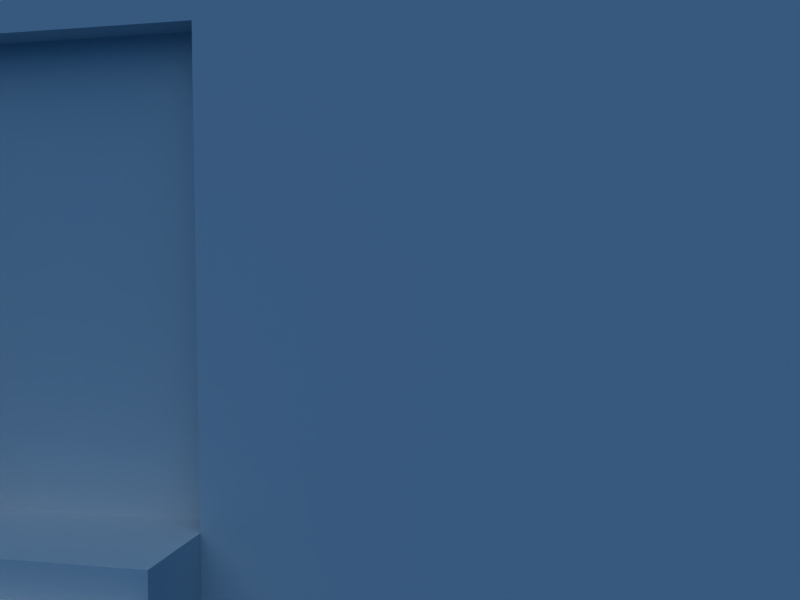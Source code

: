 # Source: casarao_ruina.blend  (saved by Blender 2.63.0; exported with 4.5.12 LTS)
import bpy
from mathutils import Matrix  # noqa: F401  (used for matrix-valued properties, if any)

bpy.ops.wm.read_factory_settings(use_empty=True)
scene = bpy.context.scene
scene.name = 'Scene'

# ---- collections
col_collection_1 = bpy.data.collections.new('Collection 1'); scene.collection.children.link(col_collection_1)

# ---- materials (node trees are filled in below, after node groups)
mat_material = bpy.data.materials.new('Material')
mat_material.alpha_threshold = 0.0
mat_material.roughness = 0.5
mat_material.line_color = (0.0, 0.0, 0.0, 1.0)

# ---- material node trees

# ---- world
world_world = bpy.data.worlds.new('World'); scene.world = world_world
world_world.color = (0.05656, 0.2208, 0.4)
world_world.use_sun_shadow = False
world_world.sun_shadow_jitter_overblur = 0.0
world_world.cycles.sampling_method = 'MANUAL'
world_world.cycles.sample_map_resolution = 256

# ---- cameras
cam_camera = bpy.data.cameras.new('Camera')
cam_camera.passepartout_alpha = 0.2
cam_camera.clip_end = 100.0
cam_camera.lens = 35.0
cam_camera.sensor_width = 32.0
cam_camera.sensor_height = 18.0
cam_camera.ortho_scale = 7.314
cam_camera.show_passepartout = False
cam_camera.show_safe_areas = True
cam_camera.dof.focus_distance = 0.0
cam_camera.dof.aperture_fstop = 128.0

# ---- lights
light_spot = bpy.data.lights.new('Spot', 'SUN')
light_spot.transmission_factor = 0.0
light_spot.cutoff_distance = 30.0
light_spot.angle = 1.571
light_spot.energy = 1.0
light_spot.shadow_buffer_clip_start = 1.001
light_spot.shadow_soft_size = 1.0
light_spot.shadow_cascade_max_distance = 1000.0
light_spot.cycles.use_multiple_importance_sampling = False

# ---- meshes
me_cube = bpy.data.meshes.new('Cube')
me_cube.from_pydata([(0.9202, -1.0, 1.48), (0.9202, 1.0, 1.48), (0.9202, -1.0, -0.52), (0.9202, 1.0, -0.52), (-0.9202, 1.0, 1.48), (-0.9202, -1.0, 1.48), (-0.9202, 1.0, -0.52), (-0.9202, 0.8728, -0.52), (-0.9202, 0.8728, 1.48), (0.9202, 0.8728, 1.48), (-0.9202, -0.8728, 1.48), (0.9202, -0.8728, 1.48), (-1.0, -0.8728, 1.48), (-1.0, -0.8728, -0.52), (-1.0, 0.8728, 1.48), (-1.0, 0.8728, -0.52), (-1.0, -1.0, -0.52), (-1.0, 1.0, -0.52), (-1.0, -1.0, 1.48), (-1.0, 1.0, 1.48), (1.0, -0.8728, 1.48), (1.0, -0.8728, -0.52), (1.0, 0.8728, 1.48), (1.0, 0.8728, -0.52), (1.0, 1.0, -0.52), (1.0, -1.0, -0.52), (1.0, 1.0, 1.48), (1.0, -1.0, 1.48), (0.3067, -1.0, 1.48), (0.2156, -1.0, 1.48), (0.3067, -1.0, -0.52), (0.2156, -0.8728, 1.48), (0.3067, -0.8728, 1.48), (0.3067, -2.545, -0.52), (0.2156, -2.545, 1.48), (0.3067, -2.545, 1.48), (0.3067, -2.672, 1.48), (0.2156, -2.672, 1.48), (0.3067, -2.672, -0.52), (0.2156, -2.672, -0.52), (-0.9202, -2.672, -0.52), (-0.9202, -2.672, 1.48), (-0.9202, -2.544, 1.48), (-1.0, -2.544, 1.48), (-1.0, -2.544, -0.52), (-1.0, -2.672, -0.52), (-1.0, -2.672, 1.48), (0.3067, 1.0, 1.48), (0.2162, 1.0, 1.48), (0.3067, 1.0, -0.52), (0.2162, 1.0, -0.52), (0.2168, 0.8728, -0.52), (0.3067, 0.8728, -0.52), (0.2168, 0.8728, 1.48), (0.3067, 0.8728, 1.48), (0.3067, 0.8728, -1.0), (0.2168, 0.8728, -1.0), (0.2162, 1.0, -1.0), (0.3067, 1.0, -1.0), (-1.0, -2.672, -1.0), (-1.0, -2.544, -1.0), (-0.9202, -2.544, -1.0), (-0.9202, -2.672, -1.0), (0.2156, -2.672, -1.0), (0.3067, -2.672, -1.0), (0.3067, -2.545, -1.0), (0.2156, -2.545, -1.0), (0.3067, -0.8728, -1.0), (0.2156, -0.8728, -1.0), (0.2156, -1.0, -1.0), (0.3067, -1.0, -1.0), (1.0, -1.0, -1.0), (1.0, 1.0, -1.0), (1.0, 0.8728, -1.0), (1.0, -0.8728, -1.0), (-1.0, 1.0, -1.0), (-1.0, -1.0, -1.0), (-1.0, 0.8728, -1.0), (-1.0, -0.8728, -1.0), (0.9202, -0.8728, -1.0), (-0.9202, -0.8728, -1.0), (0.9202, 0.8728, -1.0), (-0.9202, 0.8728, -1.0), (-0.9202, -1.0, -1.0), (-0.9202, 1.0, -1.0), (0.9202, 1.0, -1.0), (0.9202, -1.0, -1.0), (-1.0, -0.2357, 1.48), (-1.0, 0.2357, 1.48), (-1.0, -0.2357, -0.52), (-1.0, 0.2357, -0.52), (-1.0, 0.2357, -1.0), (-1.0, -0.2357, -1.0), (-1.104, -0.2357, -1.0), (-1.104, 0.2357, -1.0), (-1.104, 0.2357, -0.52), (-1.104, -0.2357, -0.52), (-1.104, 0.2357, -0.6341), (-1.104, -0.2357, -0.6341), (-1.144, -0.2357, -0.6341), (-1.144, 0.2357, -0.6341), (-1.144, 0.2357, -1.0), (-1.144, -0.2357, -1.0), (-1.144, -0.2357, -0.7415), (-1.144, 0.2357, -0.7415), (-1.184, 0.2357, -0.7415), (-1.184, -0.2357, -0.7415), (-1.184, -0.2357, -1.0), (-1.184, 0.2357, -1.0), (-1.184, 0.2357, -0.8455), (-1.184, -0.2357, -0.8455), (-1.223, -0.2357, -0.8455), (-1.223, 0.2357, -0.8455), (-1.223, 0.2357, -1.0), (-1.223, -0.2357, -1.0), (-1.223, -0.2357, -0.9228), (-1.223, 0.2357, -0.9228), (-1.263, 0.2357, -0.9228), (-1.263, -0.2357, -0.9228), (-1.263, -0.2357, -1.0), (-1.263, 0.2357, -1.0), (-1.0, -0.2357, 1.041), (-1.0, 0.2357, 1.041), (-0.9601, 0.2357, 1.041), (-0.9601, -0.2357, 1.041), (-0.9601, 0.2357, -0.52), (-0.9601, -0.2357, -0.52), (-1.0, -1.515, 1.48), (-1.0, -2.03, 1.48), (-1.0, -1.515, -0.52), (-1.0, -2.03, -0.52), (-0.9202, -1.515, 1.48), (-0.9202, -2.03, 1.48), (-1.0, -1.515, 1.138), (-1.0, -2.03, 1.138), (-0.9202, -1.515, 1.138), (-0.9202, -2.03, 1.138), (-1.0, -1.515, -0.161), (-1.0, -2.03, -0.161), (-0.9202, -1.515, -0.161), (-0.9202, -2.03, -0.161), (-0.9202, 2.03, -0.161), (-0.9202, 1.515, -0.161), (-1.0, 2.03, -0.161), (-1.0, 1.515, -0.161), (-0.9202, 2.03, 1.138), (-0.9202, 1.515, 1.138), (-1.0, 2.03, 1.138), (-1.0, 1.515, 1.138), (-0.9202, 2.03, -0.52), (-0.9202, 1.515, -0.52), (-0.9202, 2.03, 1.814), (-0.9202, 1.515, 1.48), (-1.0, 2.03, -0.52), (-1.0, 1.515, -0.52), (-1.0, 2.03, 1.814), (-1.0, 1.515, 1.48), (0.2156, 2.545, -1.0), (0.3067, 2.545, -1.0), (0.3067, 2.672, -1.0), (0.2156, 2.672, -1.0), (-0.9202, 2.672, -1.0), (-0.9202, 2.545, -1.0), (-1.0, 2.545, -1.0), (-1.0, 2.672, -1.0), (-1.0, 2.672, 1.48), (-1.0, 2.672, -0.52), (-1.0, 2.545, -0.52), (-1.0, 2.545, 1.338), (-0.9202, 2.545, -0.52), (-0.9202, 2.545, 1.338), (-0.9202, 2.672, 1.48), (-0.9202, 2.672, -0.52), (0.2156, 2.672, -0.52), (0.3067, 2.672, -0.52), (0.2156, 2.672, 1.48), (0.3067, 2.672, 1.48), (0.3067, 2.545, 1.48), (0.2156, 2.545, 1.48), (0.3067, 2.545, -0.52), (0.2156, 2.545, -0.52), (-0.9202, 0.2451, -0.52), (-0.9202, -0.2451, -0.52), (-0.9202, 0.2451, 1.48), (-0.9202, -0.2451, 1.48), (0.3067, 1.172, -0.52), (0.3067, 1.343, -0.52), (0.3067, 1.515, -0.52), (0.3067, 1.687, -0.52), (0.3067, 1.858, -0.52), (0.3067, 2.03, -0.52), (0.3067, 2.202, -0.52), (0.3067, 2.373, -0.52), (0.3067, 1.172, 1.128), (0.2816, 1.358, 1.409), (0.3067, 1.515, 1.48), (0.3067, 1.687, 1.799), (0.3067, 1.858, 2.013), (0.3067, 2.03, 1.37), (0.3067, 2.202, 1.228), (0.3067, 2.373, 1.268), (0.2161, 1.172, 1.128), (0.1909, 1.358, 1.409), (0.216, 1.515, 1.48), (0.2159, 1.687, 1.799), (0.2158, 1.858, 2.013), (0.2158, 2.03, 1.37), (0.2157, 2.202, 1.228), (0.2156, 2.373, 1.268), (0.2161, 1.172, -0.52), (0.2161, 1.343, -0.52), (0.216, 1.515, -0.52), (0.2159, 1.687, -0.52), (0.2158, 1.858, -0.52), (0.2158, 2.03, -0.52), (0.2157, 2.202, -0.52), (0.2156, 2.373, -0.52), (-0.794, 2.545, 0.313), (-0.6678, 2.545, -0.1737), (-0.5416, 2.545, 0.1085), (-0.4154, 2.545, 0.7082), (-0.2892, 2.545, 0.5818), (-0.163, 2.545, 0.1742), (-0.03684, 2.545, 0.4015), (0.08936, 2.545, 0.9276), (-0.794, 2.545, -0.52), (-0.6678, 2.545, -0.52), (-0.5416, 2.545, -0.52), (-0.4154, 2.545, -0.52), (-0.2892, 2.545, -0.52), (-0.163, 2.545, -0.52), (-0.03684, 2.545, -0.52), (0.08936, 2.545, -0.52), (-0.794, 2.672, 0.313), (-0.6678, 2.672, -0.1737), (-0.5416, 2.672, 0.1085), (-0.4154, 2.672, 0.7082), (-0.2892, 2.672, 0.5818), (-0.163, 2.672, 0.1742), (-0.03684, 2.672, 0.4015), (0.08936, 2.672, 0.9276), (-0.794, 2.672, -0.52), (-0.6678, 2.672, -0.52), (-0.5416, 2.672, -0.52), (-0.4154, 2.672, -0.52), (-0.2892, 2.672, -0.52), (-0.163, 2.672, -0.52), (-0.03684, 2.672, -0.52), (0.08936, 2.672, -0.52), (-0.9202, 2.201, 1.679), (-0.9202, 2.373, 1.649), (-1.0, 2.201, 1.679), (-1.0, 2.373, 1.649), (-0.9202, 1.858, 1.374), (-0.9202, 1.687, 1.647), (-1.0, 1.858, 1.374), (-1.0, 1.687, 1.647), (-1.0, 1.172, 1.707), (-1.0, 1.343, 1.888), (-0.9202, 1.172, 1.707), (-0.9202, 1.343, 1.888), (0.3067, 0.8728, 1.869), (0.2168, 0.8728, 2.093), (0.2162, 1.0, 2.093), (0.3067, 1.0, 1.869), (1.0, -1.0, 1.889), (1.0, 1.0, 1.732), (1.0, 0.8728, 1.732), (1.0, -0.8728, 1.889), (0.9202, -0.8728, 1.889), (0.9202, 0.8728, 1.732), (0.9202, 1.0, 1.732), (0.9202, -1.0, 1.889), (0.05441, 0.8728, 2.076), (-0.108, 0.8728, 1.794), (-0.2705, 0.8728, 2.003), (-0.4329, 0.8728, 2.05), (-0.5953, 0.8728, 2.23), (-0.7578, 0.8728, 2.04), (0.05386, 1.0, 2.076), (-0.1085, 1.0, 1.794), (-0.2708, 1.0, 2.003), (-0.4332, 1.0, 2.05), (-0.5955, 1.0, 2.23), (-0.7579, 1.0, 2.04), (0.8326, 1.0, 1.48), (0.7449, 1.0, 1.48), (0.6573, 1.0, 1.48), (0.5697, 1.0, 1.48), (0.482, 1.0, 1.48), (0.3944, 1.0, 1.48), (0.8326, 0.8728, 1.48), (0.7449, 0.8728, 1.48), (0.6573, 0.8728, 1.48), (0.5697, 0.8728, 1.48), (0.482, 0.8728, 1.48), (0.3944, 0.8728, 1.48), (0.3944, 0.8728, 1.922), (0.482, 0.8728, 1.805), (0.5697, 0.8728, 1.732), (0.6573, 0.8728, 1.808), (0.7449, 0.8728, 1.618), (0.8326, 0.8728, 1.643), (0.3944, 1.0, 1.922), (0.482, 1.0, 1.805), (0.5697, 1.0, 1.732), (0.6573, 1.0, 1.808), (0.7449, 1.0, 1.618), (0.8326, 1.0, 1.643), (0.3067, -0.8728, 2.23), (0.3067, -1.0, 2.23), (0.8326, -1.0, 1.48), (0.7449, -1.0, 1.48), (0.6573, -1.0, 1.48), (0.5697, -1.0, 1.48), (0.482, -1.0, 1.48), (0.3944, -1.0, 1.48), (0.8326, -0.8728, 1.48), (0.7449, -0.8728, 1.48), (0.6573, -0.8728, 1.48), (0.5697, -0.8728, 1.48), (0.482, -0.8728, 1.48), (0.3944, -0.8728, 1.48), (0.8326, -1.0, 1.732), (0.7449, -1.0, 1.914), (0.6573, -1.0, 1.884), (0.5697, -1.0, 1.65), (0.482, -1.0, 1.876), (0.3944, -1.0, 1.967), (0.8326, -0.8728, 1.732), (0.7449, -0.8728, 1.914), (0.6573, -0.8728, 1.884), (0.5697, -0.8728, 1.65), (0.482, -0.8728, 1.876), (0.3944, -0.8728, 1.967), (1.0, -0.6788, 1.48), (1.0, -0.4849, 1.48), (1.0, -0.2909, 1.48), (1.0, -0.09697, 1.48), (1.0, 0.09697, 1.48), (1.0, 0.2909, 1.48), (1.0, 0.4849, 1.48), (1.0, 0.6788, 1.48), (0.9202, 0.6788, 1.48), (0.9202, 0.4849, 1.48), (0.9202, 0.2909, 1.48), (0.9202, 0.09697, 1.48), (0.9202, -0.09697, 1.48), (0.9202, -0.2909, 1.48), (0.9202, -0.4849, 1.48), (0.9202, -0.6788, 1.48), (0.9202, -0.6788, 1.904), (0.9202, -0.4849, 1.927), (0.9202, -0.2909, 2.032), (0.9202, -0.09697, 1.906), (0.9202, 0.09697, 1.937), (0.9202, 0.2909, 2.052), (0.9202, 0.4849, 1.864), (0.9202, 0.6788, 1.611), (1.0, 0.6788, 1.611), (1.0, 0.4849, 1.864), (1.0, 0.2909, 2.052), (1.0, 0.09697, 1.937), (1.0, -0.09697, 1.906), (1.0, -0.2909, 2.032), (1.0, -0.4849, 1.927), (1.0, -0.6788, 1.904), (0.2156, -0.8728, 2.23), (0.2156, -1.0, 2.23), (0.2156, -2.672, 1.818), (0.3067, -2.672, 1.732), (0.3067, -2.545, 1.732), (0.2156, -2.545, 1.818), (-1.0, -2.672, 2.264), (-1.0, -2.544, 2.264), (-0.9202, -2.544, 2.264), (-0.9202, -2.672, 2.264), (-0.9202, -0.2451, 1.946), (-0.9202, 0.2451, 1.656), (-0.9202, -2.03, 1.886), (-0.9202, -1.515, 1.831), (-1.0, -2.03, 1.886), (-1.0, -1.515, 1.831), (-1.0, 0.2357, 1.656), (-1.0, -0.2357, 1.946), (-1.0, -1.0, 1.912), (-1.0, 0.8728, 1.732), (-1.0, -0.8728, 1.912), (-0.9202, -0.8728, 1.912), (-0.9202, 0.8728, 1.732), (-0.9202, -1.0, 1.912), (-0.758, -1.0, 1.48), (-0.5957, -1.0, 1.48), (-0.4887, -1.0, 1.48), (-0.2159, -1.0, 1.48), (-0.1089, -1.0, 1.48), (0.05331, -1.0, 1.48), (-0.758, -0.8728, 1.48), (-0.5957, -0.8728, 1.48), (-0.4887, -0.8728, 1.48), (-0.2159, -0.8728, 1.48), (-0.1089, -0.8728, 1.48), (0.05331, -0.8728, 1.48), (0.05331, -1.0, 2.037), (-0.1089, -1.0, 2.597), (-0.2159, -1.0, 2.446), (-0.4887, -1.0, 2.446), (-0.5957, -1.0, 2.287), (-0.758, -1.0, 2.27), (0.05331, -0.8728, 2.037), (-0.1089, -0.8728, 2.597), (-0.2159, -0.8728, 2.446), (-0.4887, -0.8728, 2.446), (-0.5957, -0.8728, 2.287), (-0.758, -0.8728, 2.27), (0.3067, -1.172, 1.48), (0.3067, -1.343, 1.48), (0.3067, -1.515, 1.48), (0.3067, -1.687, 1.48), (0.3067, -1.858, 1.48), (0.3067, -2.03, 1.48), (0.3067, -2.201, 1.48), (0.3067, -2.373, 1.48), (0.3067, -1.172, 2.073), (0.3067, -1.343, 2.232), (0.3067, -1.515, 2.042), (0.3067, -1.687, 1.954), (0.3067, -1.858, 1.987), (0.3067, -2.03, 1.929), (0.3067, -2.201, 2.021), (0.3067, -2.373, 1.967), (0.2156, -1.172, 2.073), (0.2156, -1.343, 2.232), (0.2156, -1.515, 2.042), (0.2156, -1.687, 1.954), (0.2156, -1.858, 1.987), (0.2156, -2.03, 1.929), (0.2156, -2.201, 2.021), (0.2156, -2.373, 1.967), (0.08936, -2.672, 1.48), (-0.03684, -2.672, 1.48), (-0.163, -2.672, 1.48), (-0.2892, -2.672, 1.48), (-0.4154, -2.672, 1.48), (-0.5416, -2.672, 1.48), (-0.6678, -2.672, 1.48), (-0.794, -2.672, 1.48), (0.08936, -2.545, 1.48), (-0.03684, -2.545, 1.48), (-0.163, -2.545, 1.48), (-0.2892, -2.545, 1.48), (-0.4154, -2.545, 1.48), (-0.5416, -2.545, 1.48), (-0.6678, -2.545, 1.48), (-0.794, -2.544, 1.48), (0.08936, -2.672, 1.659), (-0.03684, -2.672, 1.964), (-0.163, -2.672, 2.104), (-0.2892, -2.672, 1.933), (-0.4154, -2.672, 1.998), (-0.5416, -2.672, 1.927), (-0.6678, -2.672, 2.12), (-0.794, -2.672, 2.317), (0.08936, -2.545, 1.659), (-0.03684, -2.545, 1.964), (-0.163, -2.545, 2.104), (-0.2892, -2.545, 1.933), (-0.4154, -2.545, 1.998), (-0.5416, -2.545, 1.927), (-0.6678, -2.545, 2.12), (-0.794, -2.544, 2.317), (-0.9202, -0.0817, 1.904), (-0.9202, 0.0817, 1.987), (-1.0, 0.07856, 1.987), (-1.0, -0.07856, 1.904), (-0.9202, 0.4543, 1.877), (-0.9202, 0.6635, 1.953), (-1.0, 0.448, 1.877), (-1.0, 0.6604, 1.953), (-0.9202, -0.4543, 2.116), (-0.9202, -0.6635, 2.041), (-1.0, -0.448, 2.116), (-1.0, -0.6604, 2.041), (-0.9202, -1.386, 2.016), (-0.9202, -1.257, 1.939), (-0.9202, -1.129, 2.024), (-1.0, -1.386, 2.016), (-1.0, -1.257, 1.939), (-1.0, -1.129, 2.024), (-0.9202, -1.858, 1.951), (-0.9202, -1.686, 1.82), (-1.0, -1.858, 1.951), (-1.0, -1.686, 1.82), (-1.0, -2.373, 2.0), (-1.0, -2.201, 1.916), (-0.9202, -2.373, 2.0), (-0.9202, -2.201, 1.916), (-0.9761, 2.03, 1.138), (-0.9761, 1.515, 1.138), (-0.9761, 1.515, -0.161), (-0.9761, 2.03, -0.161), (-0.9761, -1.515, -0.161), (-0.9761, -2.03, -0.161), (-0.9761, -2.03, 1.138), (-0.9761, -1.515, 1.138)], [], [(7, 8, 14, 15), (19, 17, 15, 14), (18, 12, 13, 16), (3, 1, 26, 24), (27, 0, 2, 25), (24, 26, 22, 23), (25, 21, 20, 27), (35, 36, 38, 33), (37, 39, 38, 36), (44, 45, 46, 43), (41, 46, 45, 40), (54, 52, 51, 53), (50, 6, 4, 48), (6, 50, 57, 84), (49, 3, 85, 58), (45, 59, 62, 40), (44, 60, 59, 45), (40, 62, 63, 39), (38, 64, 65, 33), (39, 63, 64, 38), (33, 65, 70, 30), (30, 70, 86, 2), (21, 74, 73, 23), (24, 23, 73, 72), (3, 24, 72, 85), (25, 71, 74, 21), (2, 86, 71, 25), (15, 17, 75, 77), (13, 78, 76, 16), (83, 76, 78, 80), (84, 82, 77, 75), (79, 74, 71, 86), (81, 85, 72, 73), (74, 79, 81, 73), (83, 80, 68, 69), (69, 68, 67, 70), (70, 67, 79, 86), (70, 65, 66, 69), (65, 64, 63, 66), (63, 62, 61, 66), (83, 61, 60, 76), (61, 62, 59, 60), (69, 66, 61, 83), (84, 57, 56, 82), (57, 58, 55, 56), (58, 85, 81, 55), (56, 55, 67, 68), (80, 82, 56, 68), (79, 67, 55, 81), (13, 89, 92, 78), (90, 15, 77, 91), (92, 91, 82, 80), (78, 92, 80), (91, 77, 82), (91, 92, 93, 94), (89, 90, 95, 96), (97, 95, 90), (96, 98, 89), (95, 97, 98, 96), (98, 97, 100, 99), (94, 93, 102, 101), (100, 104, 103, 99), (103, 104, 105, 106), (101, 102, 107, 108), (108, 109, 101), (109, 105, 104), (106, 110, 103), (110, 107, 102), (105, 109, 110, 106), (110, 109, 112, 111), (108, 107, 114, 113), (115, 114, 107), (113, 116, 108), (112, 116, 115, 111), (115, 116, 117, 118), (116, 113, 120, 117), (114, 115, 118, 119), (113, 114, 119, 120), (117, 120, 119, 118), (87, 121, 12), (88, 122, 121, 87), (122, 88, 14), (121, 122, 123, 124), (122, 90, 125, 123), (89, 121, 124, 126), (90, 89, 126, 125), (123, 125, 126, 124), (129, 76, 60, 130), (127, 18, 133), (128, 127, 133, 134), (134, 43, 128), (138, 137, 129, 130), (140, 136, 135, 139), (141, 149, 169), (141, 145, 146, 142), (149, 141, 142, 150), (150, 142, 6), (143, 153, 154, 144), (154, 153, 163, 75), (162, 163, 164, 161), (84, 75, 163, 162), (160, 157, 162, 161), (158, 157, 160, 159), (58, 57, 157, 158), (173, 174, 159, 160), (174, 179, 158, 159), (167, 166, 164, 163), (166, 172, 161, 164), (171, 172, 166, 165), (167, 168, 165, 166), (168, 170, 171, 165), (169, 172, 171, 170), (175, 176, 174, 173), (177, 179, 174, 176), (178, 177, 176, 175), (183, 181, 182, 184), (8, 183, 31, 53), (31, 32, 54, 53), (6, 84, 162, 150), (149, 150, 162, 169), (189, 188, 58, 158), (179, 192, 158), (190, 189, 158), (47, 193, 201, 48), (193, 194, 202, 201), (194, 195, 203, 202), (195, 196, 204, 203), (196, 197, 205, 204), (197, 198, 206, 205), (198, 199, 207, 206), (199, 200, 208, 207), (200, 177, 178, 208), (48, 201, 209, 50), (201, 202, 210, 209), (202, 203, 211, 210), (203, 204, 212, 211), (204, 205, 213, 212), (205, 206, 214, 213), (206, 207, 215, 214), (207, 208, 216, 215), (208, 178, 180, 216), (49, 185, 193, 47), (185, 186, 194, 193), (186, 187, 195, 194), (187, 188, 196, 195), (188, 189, 197, 196), (189, 190, 198, 197), (190, 191, 199, 198), (191, 192, 200, 199), (192, 179, 177, 200), (212, 213, 157, 57), (216, 180, 157), (213, 214, 157), (244, 245, 160, 161), (178, 224, 232, 180), (224, 223, 231, 232), (223, 222, 230, 231), (222, 221, 229, 230), (221, 220, 228, 229), (220, 219, 227, 228), (219, 218, 226, 227), (218, 217, 225, 226), (217, 170, 169, 225), (175, 240, 224, 178), (240, 239, 223, 224), (239, 238, 222, 223), (238, 237, 221, 222), (237, 236, 220, 221), (236, 235, 219, 220), (235, 234, 218, 219), (234, 233, 217, 218), (233, 171, 170, 217), (173, 248, 240, 175), (248, 247, 239, 240), (247, 246, 238, 239), (246, 245, 237, 238), (245, 244, 236, 237), (244, 243, 235, 236), (243, 242, 234, 235), (242, 241, 233, 234), (241, 172, 171, 233), (229, 228, 162, 157), (151, 249, 251, 155), (249, 250, 252, 251), (250, 170, 168, 252), (253, 254, 146, 145), (254, 152, 146), (256, 255, 147, 148), (156, 256, 148), (152, 254, 256, 156), (254, 253, 255, 256), (253, 151, 155, 255), (259, 4, 146), (19, 257, 148), (4, 259, 257, 19), (259, 260, 258, 257), (260, 152, 156, 258), (53, 54, 261, 262), (47, 48, 263, 264), (26, 1, 271, 266), (22, 26, 266, 267), (272, 0, 27, 265), (20, 268, 265, 27), (0, 11, 269, 272), (272, 265, 268, 269), (271, 270, 267, 266), (264, 263, 262, 261), (263, 279, 273, 262), (279, 280, 274, 273), (280, 281, 275, 274), (281, 282, 276, 275), (282, 283, 277, 276), (283, 284, 278, 277), (284, 4, 8, 278), (4, 282, 281), (4, 281, 280, 48), (8, 274, 275, 276), (53, 262, 273, 274), (8, 53, 274), (288, 287, 3, 49), (289, 288, 49), (287, 286, 3), (54, 296, 297, 261), (296, 295, 298, 297), (295, 294, 299, 298), (294, 293, 300, 299), (293, 292, 301, 300), (292, 291, 302, 301), (291, 9, 270, 302), (1, 285, 308, 271), (285, 286, 307, 308), (286, 287, 306, 307), (287, 288, 305, 306), (288, 289, 304, 305), (289, 290, 303, 304), (290, 47, 264, 303), (271, 308, 302, 270), (308, 307, 301, 302), (307, 306, 300, 301), (306, 305, 299, 300), (305, 304, 298, 299), (304, 303, 297, 298), (303, 264, 261, 297), (28, 310, 309, 32), (314, 30, 2, 313), (315, 30, 314), (313, 2, 312), (319, 293, 294, 320), (32, 309, 334, 322), (322, 334, 333, 321), (321, 333, 332, 320), (320, 332, 331, 319), (319, 331, 330, 318), (318, 330, 329, 317), (317, 329, 269, 11), (0, 272, 323, 311), (311, 323, 324, 312), (312, 324, 325, 313), (313, 325, 326, 314), (314, 326, 327, 315), (315, 327, 328, 316), (316, 328, 310, 28), (272, 269, 329, 323), (323, 329, 330, 324), (324, 330, 331, 325), (325, 331, 332, 326), (326, 332, 333, 327), (327, 333, 334, 328), (328, 334, 309, 310), (90, 91, 94, 97), (89, 98, 93, 92), (93, 103, 110, 102), (94, 101, 109, 104), (93, 98, 99, 103), (94, 104, 100, 97), (107, 110, 111, 115), (108, 116, 112, 109), (12, 121, 89, 13), (14, 15, 90, 122), (76, 129, 137, 16), (60, 44, 138, 130), (18, 16, 137, 133), (43, 134, 138, 44), (141, 169, 170, 145), (143, 147, 168, 167), (249, 151, 253, 145), (251, 147, 255, 155), (143, 167, 163, 153), (144, 154, 75, 17), (144, 17, 19, 148), (142, 146, 4, 6), (49, 58, 186, 185), (192, 191, 190, 158), (186, 58, 188, 187), (50, 209, 210, 57), (216, 157, 214, 215), (210, 211, 212, 57), (172, 241, 242, 161), (173, 160, 247, 248), (242, 243, 244, 161), (180, 232, 231, 157), (169, 162, 226, 225), (226, 162, 228, 227), (170, 250, 249, 145), (251, 252, 168, 147), (152, 260, 259, 146), (257, 258, 156, 148), (278, 8, 276, 277), (263, 48, 280, 279), (284, 283, 282, 4), (47, 290, 289, 49), (1, 3, 286, 285), (292, 293, 317, 11), (295, 32, 322, 294), (54, 32, 295, 296), (28, 30, 315, 316), (0, 311, 312, 2), (317, 293, 319, 318), (338, 21, 23, 339), (11, 269, 351, 350), (350, 351, 352, 349), (349, 352, 353, 348), (348, 353, 354, 347), (347, 354, 355, 346), (346, 355, 356, 345), (345, 356, 357, 344), (344, 357, 358, 343), (343, 358, 270, 9), (22, 267, 359, 342), (342, 359, 360, 341), (341, 360, 361, 340), (340, 361, 362, 339), (339, 362, 363, 338), (338, 363, 364, 337), (337, 364, 365, 336), (336, 365, 366, 335), (335, 366, 268, 20), (267, 270, 358, 359), (359, 358, 357, 360), (360, 357, 356, 361), (361, 356, 355, 362), (362, 355, 354, 363), (363, 354, 353, 364), (364, 353, 352, 365), (365, 352, 351, 366), (366, 351, 269, 268), (344, 291, 345), (345, 291, 346), (346, 291, 347), (347, 291, 348), (348, 291, 349), (349, 291, 350), (29, 368, 367, 31), (31, 367, 309, 32), (28, 310, 368, 29), (310, 309, 367, 368), (37, 369, 372, 34), (36, 370, 369, 37), (35, 371, 370, 36), (372, 369, 370, 371), (41, 376, 373, 46), (43, 374, 375, 42), (46, 373, 374, 43), (374, 373, 376, 375), (18, 385, 387, 12), (388, 387, 385, 390), (389, 4, 19, 386), (400, 183, 184, 399), (31, 183, 402), (399, 184, 398), (394, 393, 131, 132), (391, 5, 131), (395, 394, 132), (10, 388, 414, 397), (397, 414, 413, 398), (398, 413, 412, 399), (400, 411, 410, 401), (401, 410, 409, 402), (402, 409, 367, 31), (29, 368, 403, 396), (396, 403, 404, 395), (395, 404, 405, 394), (393, 406, 407, 392), (392, 407, 408, 391), (391, 408, 390, 5), (368, 367, 409, 403), (403, 409, 410, 404), (404, 410, 411, 405), (406, 412, 413, 407), (407, 413, 414, 408), (408, 414, 388, 390), (393, 399, 412, 406), (394, 405, 411, 400), (393, 394, 400, 399), (419, 33, 30, 418), (415, 30, 28), (418, 30, 417), (434, 29, 34, 435), (368, 29, 431), (438, 34, 372), (433, 29, 434), (435, 34, 436), (28, 310, 423, 415), (415, 423, 424, 416), (416, 424, 425, 417), (417, 425, 426, 418), (418, 426, 427, 419), (419, 427, 428, 420), (420, 428, 429, 421), (421, 429, 430, 422), (422, 430, 371, 35), (310, 368, 431, 423), (423, 431, 432, 424), (424, 432, 433, 425), (425, 433, 434, 426), (426, 434, 435, 427), (427, 435, 436, 428), (428, 436, 437, 429), (429, 437, 438, 430), (430, 438, 372, 371), (443, 40, 39, 442), (439, 39, 37), (442, 39, 441), (451, 450, 29, 132), (42, 454, 132), (452, 451, 132), (42, 375, 470, 454), (454, 470, 469, 453), (453, 469, 468, 452), (452, 468, 467, 451), (451, 467, 466, 450), (450, 466, 465, 449), (449, 465, 464, 448), (448, 464, 463, 447), (447, 463, 372, 34), (37, 369, 455, 439), (439, 455, 456, 440), (440, 456, 457, 441), (441, 457, 458, 442), (442, 458, 459, 443), (443, 459, 460, 444), (444, 460, 461, 445), (445, 461, 462, 446), (446, 462, 376, 41), (369, 372, 463, 455), (455, 463, 464, 456), (456, 464, 465, 457), (457, 465, 466, 458), (458, 466, 467, 459), (459, 467, 468, 460), (460, 468, 469, 461), (461, 469, 470, 462), (462, 470, 375, 376), (247, 160, 245, 246), (231, 230, 229, 157), (292, 11, 350, 291), (322, 321, 320, 294), (20, 21, 336, 335), (22, 342, 341, 23), (9, 291, 344, 343), (10, 397, 398, 184), (402, 183, 400, 401), (29, 396, 395, 132), (391, 131, 393, 392), (35, 33, 421, 422), (415, 416, 417, 30), (421, 33, 419, 420), (431, 29, 433, 432), (438, 437, 436, 34), (41, 40, 445, 446), (439, 440, 441, 39), (445, 40, 443, 444), (34, 29, 448, 447), (454, 453, 452, 132), (448, 29, 450, 449), (472, 471, 184, 183), (474, 473, 88, 87), (377, 471, 474, 384), (471, 472, 473, 474), (472, 378, 383, 473), (476, 475, 183, 8), (477, 478, 14, 88), (386, 478, 476, 389), (478, 477, 475, 476), (477, 383, 378, 475), (479, 480, 10, 184), (480, 388, 10), (482, 481, 87, 12), (387, 482, 12), (388, 480, 482, 387), (480, 479, 481, 482), (479, 377, 384, 481), (380, 131, 483), (486, 127, 382), (390, 385, 488, 485), (485, 488, 487, 484), (484, 487, 486, 483), (483, 486, 382, 380), (489, 132, 131, 490), (490, 131, 380), (492, 127, 128, 491), (382, 127, 492), (380, 382, 492, 490), (490, 492, 491, 489), (489, 491, 381, 379), (495, 42, 132, 496), (375, 42, 495), (494, 128, 43, 493), (493, 43, 374), (379, 381, 494, 496), (496, 494, 493, 495), (495, 493, 374, 375), (336, 21, 338, 337), (341, 340, 339, 23), (4, 389, 476, 8), (489, 379, 496, 132), (491, 128, 494, 381), (19, 14, 478, 386), (5, 484, 483, 131), (390, 485, 484, 5), (18, 127, 486, 487), (385, 18, 487, 488), (88, 383, 477), (88, 473, 383), (384, 474, 87, 481), (377, 479, 184, 471), (183, 475, 378), (183, 378, 472), (148, 147, 497, 498), (144, 148, 498, 499), (147, 143, 500, 497), (143, 144, 499, 500), (497, 500, 499, 498), (138, 502, 501, 137), (134, 503, 502, 138), (137, 501, 504, 133), (133, 504, 503, 134), (503, 504, 501, 502)])
_uv = me_cube.uv_layers.new(name='UVTex')
_uv.uv.foreach_set('vector', [0.3452, 0.8692, 0.4162, 0.8692, 0.4162, 0.9402, 0.3452, 0.9402, 0.5007, 0.1937, 0.5006, 0.06059, 0.4839, 0.06059, 0.4839, 0.1937, 0.2371, 0.1937, 0.2538, 0.1937, 0.2538, 0.06059, 0.2371, 0.06059, 0.7242, 0.5662, 0.7242, 0.7113, 0.7424, 0.7113, 0.7424, 0.5662, 0.7244, 0.4556, 0.7061, 0.4556, 0.7061, 0.3103, 0.7244, 0.3103, 0.2994, 0.5637, 0.2994, 0.7079, 0.2812, 0.7079, 0.2812, 0.5637, 0.01388, 0.5637, 0.03204, 0.5637, 0.03204, 0.7079, 0.01388, 0.7079, 0.3407, 0.4555, 0.3223, 0.4555, 0.3223, 0.3098, 0.3407, 0.3098, 0.299, 0.4574, 0.299, 0.3101, 0.3202, 0.3101, 0.3202, 0.4574, 0.03351, 0.06059, 0.01674, 0.06059, 0.01674, 0.1937, 0.03351, 0.1937, 0.03494, 0.4574, 0.0164, 0.4574, 0.0164, 0.3101, 0.03494, 0.3101, 0.3452, 0.8692, 0.3452, 0.9402, 0.4162, 0.9402, 0.4162, 0.8692, 0.5629, 0.5662, 0.3026, 0.5662, 0.3026, 0.7113, 0.5629, 0.7113, 0.3026, 0.5662, 0.5629, 0.5662, 0.5629, 0.5313, 0.3026, 0.5313, 0.5836, 0.5662, 0.7242, 0.5662, 0.7242, 0.5313, 0.5836, 0.5313, 0.0164, 0.3101, 0.0164, 0.2748, 0.03494, 0.2748, 0.03494, 0.3101, 0.03351, 0.06059, 0.03351, 0.02864, 0.01674, 0.02864, 0.01674, 0.06059, 0.03494, 0.3101, 0.03494, 0.2748, 0.299, 0.2748, 0.299, 0.3101, 0.3223, 0.3098, 0.3223, 0.2749, 0.3407, 0.2749, 0.3407, 0.3098, 0.299, 0.3101, 0.299, 0.2748, 0.3202, 0.2748, 0.3202, 0.3101, 0.3407, 0.3098, 0.3407, 0.2749, 0.5635, 0.2749, 0.5635, 0.3098, 0.5653, 0.3103, 0.5653, 0.2754, 0.7061, 0.2754, 0.7061, 0.3103, 0.03204, 0.5637, 0.03204, 0.5291, 0.2812, 0.5291, 0.2812, 0.5637, 0.2994, 0.5637, 0.2812, 0.5637, 0.2812, 0.5291, 0.2994, 0.5291, 0.7242, 0.5662, 0.7424, 0.5662, 0.7424, 0.5313, 0.7242, 0.5313, 0.01388, 0.5637, 0.01388, 0.5291, 0.03204, 0.5291, 0.03204, 0.5637, 0.7061, 0.3103, 0.7061, 0.2754, 0.7244, 0.2754, 0.7244, 0.3103, 0.4839, 0.06059, 0.5006, 0.06059, 0.5006, 0.02864, 0.4839, 0.02864, 0.2538, 0.06059, 0.2538, 0.02864, 0.2371, 0.02864, 0.2371, 0.06059, 0.3452, 0.8692, 0.3452, 0.9402, 0.4162, 0.9402, 0.4162, 0.8692, 0.3452, 0.8692, 0.4162, 0.8692, 0.4162, 0.9402, 0.3452, 0.9402, 0.3452, 0.8692, 0.3452, 0.9402, 0.4162, 0.9402, 0.4162, 0.8692, 0.3452, 0.8692, 0.4162, 0.8692, 0.4162, 0.9402, 0.3452, 0.9402, 0.3452, 0.8692, 0.3452, 0.9402, 0.4162, 0.9402, 0.4162, 0.8692, 0.3452, 0.8692, 0.3452, 0.9402, 0.4162, 0.9402, 0.4162, 0.8692, 0.3452, 0.8692, 0.3452, 0.9402, 0.4162, 0.9402, 0.4162, 0.8692, 0.3452, 0.8692, 0.3452, 0.9402, 0.4162, 0.9402, 0.4162, 0.8692, 0.3452, 0.8692, 0.3452, 0.9402, 0.4162, 0.9402, 0.4162, 0.8692, 0.3452, 0.8692, 0.3452, 0.9402, 0.4162, 0.9402, 0.4162, 0.8692, 0.3452, 0.8692, 0.3452, 0.9402, 0.4162, 0.9402, 0.4162, 0.8692, 0.3452, 0.8692, 0.3452, 0.9402, 0.4162, 0.9402, 0.4162, 0.8692, 0.3452, 0.8692, 0.3452, 0.9402, 0.4162, 0.9402, 0.4162, 0.8692, 0.3452, 0.8692, 0.3452, 0.9402, 0.4162, 0.9402, 0.4162, 0.8692, 0.3452, 0.8692, 0.4162, 0.8692, 0.4162, 0.9402, 0.3452, 0.9402, 0.3452, 0.8692, 0.4162, 0.8692, 0.4162, 0.9402, 0.3452, 0.9402, 0.3452, 0.8692, 0.4162, 0.8692, 0.4162, 0.9402, 0.3452, 0.9402, 0.3452, 0.8692, 0.4162, 0.8692, 0.4162, 0.9402, 0.3452, 0.9402, 0.3452, 0.8692, 0.4162, 0.8692, 0.4162, 0.9402, 0.3452, 0.9402, 0.3452, 0.8692, 0.4162, 0.8692, 0.4162, 0.9402, 0.3452, 0.9402, 0.2538, 0.06059, 0.3378, 0.06059, 0.3378, 0.02864, 0.2538, 0.02864, 0.3999, 0.06059, 0.4839, 0.06059, 0.4839, 0.02864, 0.3999, 0.02864, 0.3452, 0.8692, 0.4162, 0.8692, 0.4162, 0.9402, 0.3452, 0.9402, 0.3452, 0.8692, 0.4162, 0.8692, 0.4162, 0.9402, 0.3452, 0.8692, 0.4162, 0.8692, 0.4162, 0.9402, 0.3452, 0.8692, 0.4162, 0.8692, 0.4162, 0.9402, 0.3452, 0.9402, 0.6521, 0.7555, 0.6521, 0.809, 0.6403, 0.809, 0.6403, 0.7555, 0.7381, 0.7965, 0.7381, 0.8094, 0.7499, 0.8094, 0.7381, 0.8094, 0.7381, 0.7965, 0.7499, 0.8094, 0.7157, 0.8101, 0.7157, 0.7971, 0.6622, 0.7971, 0.6622, 0.8101, 0.7736, 0.7549, 0.7736, 0.8084, 0.769, 0.8084, 0.769, 0.7549, 0.3452, 0.8692, 0.4162, 0.8692, 0.4162, 0.9402, 0.3452, 0.9402, 0.7157, 0.7971, 0.7157, 0.7849, 0.6622, 0.7849, 0.6622, 0.7971, 0.769, 0.7549, 0.769, 0.8084, 0.7645, 0.8084, 0.7645, 0.7549, 0.3452, 0.8692, 0.4162, 0.8692, 0.4162, 0.9402, 0.3452, 0.9402, 0.729, 0.7549, 0.729, 0.7725, 0.7336, 0.7549, 0.729, 0.7725, 0.729, 0.7843, 0.7336, 0.7843, 0.729, 0.7843, 0.729, 0.7725, 0.7336, 0.7843, 0.729, 0.7725, 0.729, 0.7549, 0.7336, 0.7549, 0.7157, 0.7849, 0.7157, 0.7731, 0.6622, 0.7731, 0.6622, 0.7849, 0.7645, 0.7549, 0.7645, 0.8084, 0.76, 0.8084, 0.76, 0.7549, 0.3452, 0.8692, 0.4162, 0.8692, 0.4162, 0.9402, 0.3452, 0.9402, 0.7245, 0.7637, 0.7245, 0.7549, 0.729, 0.7549, 0.7245, 0.7549, 0.7245, 0.7637, 0.729, 0.7549, 0.7157, 0.7731, 0.7157, 0.7643, 0.6622, 0.7643, 0.6622, 0.7731, 0.76, 0.7549, 0.76, 0.8084, 0.7554, 0.8084, 0.7554, 0.7549, 0.7245, 0.7637, 0.7245, 0.7549, 0.72, 0.7549, 0.72, 0.7637, 0.7245, 0.7549, 0.7245, 0.7637, 0.72, 0.7637, 0.72, 0.7549, 0.3452, 0.8692, 0.4162, 0.8692, 0.4162, 0.9402, 0.3452, 0.9402, 0.7157, 0.7643, 0.7157, 0.7556, 0.6622, 0.7556, 0.6622, 0.7643, 0.3378, 0.1937, 0.3378, 0.1645, 0.2538, 0.1937, 0.3999, 0.1937, 0.3999, 0.1645, 0.3378, 0.1645, 0.3378, 0.1937, 0.3999, 0.1645, 0.3999, 0.1937, 0.4839, 0.1937, 0.3731, 0.2599, 0.4192, 0.2599, 0.4192, 0.2461, 0.3731, 0.2461, 0.6757, 0.2596, 0.5231, 0.2596, 0.5231, 0.2459, 0.6757, 0.2459, 0.3508, 0.2599, 0.5034, 0.2599, 0.5034, 0.2461, 0.3508, 0.2461, 0.6521, 0.809, 0.6521, 0.7555, 0.6566, 0.7555, 0.6566, 0.809, 0.569, 0.9756, 0.569, 0.8237, 0.6598, 0.8237, 0.6598, 0.9756, 0.1692, 0.06059, 0.2371, 0.02864, 0.03351, 0.02864, 0.1014, 0.06059, 0.1692, 0.1937, 0.2371, 0.1937, 0.1692, 0.171, 0.1014, 0.1937, 0.1692, 0.1937, 0.1692, 0.171, 0.1014, 0.171, 0.1014, 0.171, 0.03351, 0.1937, 0.1014, 0.1937, 0.1014, 0.08449, 0.1692, 0.08449, 0.1692, 0.06059, 0.1014, 0.06059, 0.3452, 0.8692, 0.4162, 0.8692, 0.4162, 0.9402, 0.3452, 0.9402, 0.9048, 0.6162, 0.9048, 0.5923, 0.9726, 0.5923, 0.9048, 0.6162, 0.9048, 0.7026, 0.837, 0.7026, 0.837, 0.6162, 0.9048, 0.5923, 0.9048, 0.6162, 0.837, 0.6162, 0.837, 0.5923, 0.837, 0.5923, 0.837, 0.6162, 0.7692, 0.5923, 0.6364, 0.08449, 0.6364, 0.06059, 0.5685, 0.06059, 0.5685, 0.08449, 0.5685, 0.06059, 0.6364, 0.06059, 0.7042, 0.02864, 0.5006, 0.02864, 0.3452, 0.8692, 0.4162, 0.8692, 0.4162, 0.9402, 0.3452, 0.9402, 0.3452, 0.8692, 0.4162, 0.8692, 0.4162, 0.9402, 0.3452, 0.9402, 0.3452, 0.8692, 0.4162, 0.8692, 0.4162, 0.9402, 0.3452, 0.9402, 0.3452, 0.8692, 0.4162, 0.8692, 0.4162, 0.9402, 0.3452, 0.9402, 0.3452, 0.8692, 0.4162, 0.8692, 0.4162, 0.9402, 0.3452, 0.9402, 0.2937, 0.8312, 0.3142, 0.8312, 0.3142, 0.797, 0.2937, 0.797, 0.9705, 0.3118, 0.9522, 0.3118, 0.9522, 0.2768, 0.9705, 0.2768, 0.7042, 0.06059, 0.721, 0.06059, 0.721, 0.02864, 0.7042, 0.02864, 0.02066, 0.8312, 0.03858, 0.8312, 0.03858, 0.797, 0.02066, 0.797, 0.03858, 0.9735, 0.03858, 0.8312, 0.02066, 0.8312, 0.02066, 0.9735, 0.7042, 0.06059, 0.7042, 0.1843, 0.721, 0.1937, 0.721, 0.06059, 0.8284, 0.8284, 0.9796, 0.8284, 0.9796, 0.9796, 0.8284, 0.9796, 0.3452, 0.8692, 0.3452, 0.9402, 0.4162, 0.9402, 0.4162, 0.8692, 0.2937, 0.9735, 0.3142, 0.9735, 0.3142, 0.8312, 0.2937, 0.8312, 0.9522, 0.4578, 0.9522, 0.3118, 0.9705, 0.3118, 0.9705, 0.4578, 0.8284, 0.8284, 0.9796, 0.8284, 0.9796, 0.9796, 0.8284, 0.9796, 0.3452, 0.8692, 0.3452, 0.9402, 0.4162, 0.9402, 0.4162, 0.8692, 0.7658, 0.2379, 0.7658, 0.1985, 0.8793, 0.1285, 0.8795, 0.2379, 0.8793, 0.1285, 0.8884, 0.1285, 0.8884, 0.2379, 0.8795, 0.2379, 0.7692, 0.5923, 0.7692, 0.5604, 0.9726, 0.5604, 0.837, 0.5923, 0.9048, 0.5923, 0.837, 0.5923, 0.9726, 0.5604, 0.9726, 0.5923, 0.8529, 0.3118, 0.8281, 0.3118, 0.7289, 0.2768, 0.9522, 0.2768, 0.9522, 0.3118, 0.9274, 0.3118, 0.9522, 0.2768, 0.8778, 0.3118, 0.8529, 0.3118, 0.9522, 0.2768, 0.8284, 0.8284, 0.9796, 0.8284, 0.9796, 0.9796, 0.8284, 0.9796, 0.8284, 0.8284, 0.9796, 0.8284, 0.9796, 0.9796, 0.8284, 0.9796, 0.8284, 0.8284, 0.9796, 0.8284, 0.9796, 0.9796, 0.8284, 0.9796, 0.8284, 0.8284, 0.9796, 0.8284, 0.9796, 0.9796, 0.8284, 0.9796, 0.8284, 0.8284, 0.9796, 0.8284, 0.9796, 0.9796, 0.8284, 0.9796, 0.8284, 0.8284, 0.9796, 0.8284, 0.9796, 0.9796, 0.8284, 0.9796, 0.8284, 0.8284, 0.9796, 0.8284, 0.9796, 0.9796, 0.8284, 0.9796, 0.8284, 0.8284, 0.9796, 0.8284, 0.9796, 0.9796, 0.8284, 0.9796, 0.8284, 0.8284, 0.9796, 0.8284, 0.9796, 0.9796, 0.8284, 0.9796, 0.7295, 0.4571, 0.7544, 0.4313, 0.7544, 0.3106, 0.7295, 0.3106, 0.7544, 0.4313, 0.7815, 0.4519, 0.7793, 0.3106, 0.7544, 0.3106, 0.7815, 0.4519, 0.8042, 0.4571, 0.8042, 0.3106, 0.7793, 0.3106, 0.8042, 0.4571, 0.8291, 0.4805, 0.8291, 0.3106, 0.8042, 0.3106, 0.8291, 0.4805, 0.854, 0.4962, 0.854, 0.3106, 0.8291, 0.3106, 0.854, 0.4962, 0.8789, 0.4491, 0.8789, 0.3106, 0.854, 0.3106, 0.8789, 0.4491, 0.9038, 0.4386, 0.9038, 0.3106, 0.8789, 0.3106, 0.9038, 0.4386, 0.9287, 0.4416, 0.9287, 0.3106, 0.9038, 0.3106, 0.9287, 0.4416, 0.9536, 0.4571, 0.9536, 0.3106, 0.9287, 0.3106, 0.7289, 0.3118, 0.7537, 0.3118, 0.7537, 0.4321, 0.7289, 0.4578, 0.7537, 0.3118, 0.7785, 0.3118, 0.7807, 0.4526, 0.7537, 0.4321, 0.7785, 0.3118, 0.8033, 0.3118, 0.8033, 0.4578, 0.7807, 0.4526, 0.8033, 0.3118, 0.8281, 0.3118, 0.8281, 0.4811, 0.8033, 0.4578, 0.8281, 0.3118, 0.8529, 0.3118, 0.8529, 0.4967, 0.8281, 0.4811, 0.8529, 0.3118, 0.8778, 0.3118, 0.8778, 0.4498, 0.8529, 0.4967, 0.8778, 0.3118, 0.9026, 0.3118, 0.9026, 0.4394, 0.8778, 0.4498, 0.9026, 0.3118, 0.9274, 0.3118, 0.9274, 0.4423, 0.9026, 0.4394, 0.9274, 0.3118, 0.9522, 0.3118, 0.9522, 0.4578, 0.9274, 0.4423, 0.8291, 0.3106, 0.854, 0.3106, 0.9536, 0.2754, 0.7295, 0.2754, 0.9287, 0.3106, 0.9536, 0.3106, 0.9536, 0.2754, 0.854, 0.3106, 0.8789, 0.3106, 0.9536, 0.2754, 0.152, 0.8312, 0.1803, 0.8312, 0.2937, 0.797, 0.03858, 0.797, 0.2951, 0.9769, 0.2662, 0.9367, 0.2662, 0.8315, 0.2951, 0.8315, 0.2662, 0.9367, 0.2372, 0.8985, 0.2372, 0.8315, 0.2662, 0.8315, 0.2372, 0.8985, 0.2082, 0.882, 0.2082, 0.8315, 0.2372, 0.8315, 0.2082, 0.882, 0.1793, 0.9116, 0.1793, 0.8315, 0.2082, 0.8315, 0.1793, 0.9116, 0.1503, 0.9208, 0.1503, 0.8315, 0.1793, 0.8315, 0.1503, 0.9208, 0.1213, 0.8772, 0.1213, 0.8315, 0.1503, 0.8315, 0.1213, 0.8772, 0.09238, 0.8567, 0.09238, 0.8315, 0.1213, 0.8315, 0.09238, 0.8567, 0.06342, 0.8921, 0.06342, 0.8315, 0.09238, 0.8315, 0.06342, 0.8921, 0.03445, 0.9665, 0.03445, 0.8315, 0.06342, 0.8315, 0.8284, 0.8284, 0.9796, 0.8284, 0.9796, 0.9796, 0.8284, 0.9796, 0.8284, 0.8284, 0.9796, 0.8284, 0.9796, 0.9796, 0.8284, 0.9796, 0.8284, 0.8284, 0.9796, 0.8284, 0.9796, 0.9796, 0.8284, 0.9796, 0.8284, 0.8284, 0.9796, 0.8284, 0.9796, 0.9796, 0.8284, 0.9796, 0.8284, 0.8284, 0.9796, 0.8284, 0.9796, 0.9796, 0.8284, 0.9796, 0.8284, 0.8284, 0.9796, 0.8284, 0.9796, 0.9796, 0.8284, 0.9796, 0.8284, 0.8284, 0.9796, 0.8284, 0.9796, 0.9796, 0.8284, 0.9796, 0.8284, 0.8284, 0.9796, 0.8284, 0.9796, 0.9796, 0.8284, 0.9796, 0.8284, 0.8284, 0.9796, 0.8284, 0.9796, 0.9796, 0.8284, 0.9796, 0.2937, 0.8312, 0.2654, 0.8312, 0.2654, 0.9342, 0.2937, 0.9735, 0.2654, 0.8312, 0.237, 0.8312, 0.237, 0.8967, 0.2654, 0.9342, 0.237, 0.8312, 0.2087, 0.8312, 0.2087, 0.8806, 0.237, 0.8967, 0.2087, 0.8312, 0.1803, 0.8312, 0.1803, 0.9096, 0.2087, 0.8806, 0.1803, 0.8312, 0.152, 0.8312, 0.152, 0.9186, 0.1803, 0.9096, 0.152, 0.8312, 0.1236, 0.8312, 0.1236, 0.8759, 0.152, 0.9186, 0.1236, 0.8312, 0.09528, 0.8312, 0.09528, 0.8558, 0.1236, 0.8759, 0.09528, 0.8312, 0.06693, 0.8312, 0.06693, 0.8904, 0.09528, 0.8558, 0.06693, 0.8312, 0.03858, 0.8312, 0.03858, 0.9735, 0.06693, 0.8904, 0.1793, 0.8315, 0.1503, 0.8315, 0.03445, 0.7966, 0.2951, 0.7966, 0.8284, 0.8284, 0.9796, 0.8284, 0.9796, 0.9796, 0.8284, 0.9796, 0.8284, 0.8284, 0.9796, 0.8284, 0.9796, 0.9796, 0.8284, 0.9796, 0.8284, 0.8284, 0.9796, 0.8284, 0.9796, 0.9796, 0.8284, 0.9796, 0.8822, 0.7183, 0.8596, 0.7365, 0.837, 0.7026, 0.9048, 0.7026, 0.8596, 0.7365, 0.837, 0.7254, 0.837, 0.7026, 0.5911, 0.2049, 0.6137, 0.1867, 0.6364, 0.171, 0.5685, 0.171, 0.5685, 0.1937, 0.5911, 0.2049, 0.5685, 0.171, 0.8284, 0.8284, 0.9796, 0.8284, 0.9796, 0.9796, 0.8284, 0.9796, 0.8284, 0.8284, 0.9796, 0.8284, 0.9796, 0.9796, 0.8284, 0.9796, 0.8284, 0.8284, 0.9796, 0.8284, 0.9796, 0.9796, 0.8284, 0.9796, 0.7918, 0.7405, 0.7692, 0.7254, 0.837, 0.7026, 0.5007, 0.1937, 0.5233, 0.2089, 0.5685, 0.171, 0.8284, 0.8284, 0.9796, 0.8284, 0.9796, 0.9796, 0.8284, 0.9796, 0.8284, 0.8284, 0.9796, 0.8284, 0.9796, 0.9796, 0.8284, 0.9796, 0.8284, 0.8284, 0.9796, 0.8284, 0.9796, 0.9796, 0.8284, 0.9796, 0.4382, 0.3341, 0.4695, 0.3341, 0.4695, 0.3771, 0.4382, 0.402, 0.5836, 0.7113, 0.5629, 0.7113, 0.5629, 0.7558, 0.5836, 0.7395, 0.7424, 0.7113, 0.7242, 0.7113, 0.7242, 0.7295, 0.7424, 0.7295, 0.2812, 0.7079, 0.2994, 0.7079, 0.2994, 0.7261, 0.2812, 0.7261, 0.7061, 0.4853, 0.7061, 0.4556, 0.7244, 0.4556, 0.7244, 0.4853, 0.03204, 0.7079, 0.03204, 0.7374, 0.01388, 0.7374, 0.01388, 0.7079, 0.3452, 0.8692, 0.4162, 0.8692, 0.4162, 0.9402, 0.3452, 0.9402, 0.8284, 0.8284, 0.8284, 0.9796, 0.9796, 0.9796, 0.9796, 0.8284, 0.8284, 0.8284, 0.9796, 0.8284, 0.9796, 0.9796, 0.8284, 0.9796, 0.8284, 0.8284, 0.9796, 0.8284, 0.9796, 0.9796, 0.8284, 0.9796, 0.8284, 0.8284, 0.9796, 0.8284, 0.9796, 0.9796, 0.8284, 0.9796, 0.8284, 0.8284, 0.9796, 0.8284, 0.9796, 0.9796, 0.8284, 0.9796, 0.8284, 0.8284, 0.9796, 0.8284, 0.9796, 0.9796, 0.8284, 0.9796, 0.8284, 0.8284, 0.9796, 0.8284, 0.9796, 0.9796, 0.8284, 0.9796, 0.8284, 0.8284, 0.9796, 0.8284, 0.9796, 0.9796, 0.8284, 0.9796, 0.8284, 0.8284, 0.9796, 0.8284, 0.9796, 0.9796, 0.8284, 0.9796, 0.8284, 0.8284, 0.9796, 0.8284, 0.9796, 0.9796, 0.8284, 0.9796, 0.3026, 0.7113, 0.4141, 0.7526, 0.4513, 0.7492, 0.3026, 0.7113, 0.4513, 0.7492, 0.4885, 0.7341, 0.5629, 0.7113, 0.04126, 0.3341, 0.3248, 0.3689, 0.2681, 0.3919, 0.2114, 0.3971, 0.4382, 0.3341, 0.4382, 0.402, 0.3815, 0.4, 0.3248, 0.3689, 0.04126, 0.3341, 0.4382, 0.3341, 0.3248, 0.3689, 0.6439, 0.7113, 0.6639, 0.7113, 0.7242, 0.5662, 0.5836, 0.5662, 0.6238, 0.7113, 0.6439, 0.7113, 0.5836, 0.5662, 0.6639, 0.7113, 0.684, 0.7113, 0.7242, 0.5662, 0.4695, 0.3341, 0.5001, 0.3341, 0.5001, 0.383, 0.4695, 0.3771, 0.5001, 0.3341, 0.5307, 0.3341, 0.5307, 0.3701, 0.5001, 0.383, 0.5307, 0.3341, 0.5613, 0.3341, 0.5613, 0.362, 0.5307, 0.3701, 0.5613, 0.3341, 0.5919, 0.3341, 0.5919, 0.3704, 0.5613, 0.362, 0.5919, 0.3341, 0.6225, 0.3341, 0.6225, 0.3494, 0.5919, 0.3704, 0.6225, 0.3341, 0.6531, 0.3341, 0.6531, 0.3521, 0.6225, 0.3494, 0.6531, 0.3341, 0.6837, 0.3341, 0.6837, 0.362, 0.6531, 0.3521, 0.7242, 0.7113, 0.7041, 0.7113, 0.7041, 0.7231, 0.7242, 0.7295, 0.7041, 0.7113, 0.684, 0.7113, 0.684, 0.7213, 0.7041, 0.7231, 0.684, 0.7113, 0.6639, 0.7113, 0.6639, 0.7351, 0.684, 0.7213, 0.6639, 0.7113, 0.6439, 0.7113, 0.6439, 0.7295, 0.6639, 0.7351, 0.6439, 0.7113, 0.6238, 0.7113, 0.6238, 0.7348, 0.6439, 0.7295, 0.6238, 0.7113, 0.6037, 0.7113, 0.6037, 0.7433, 0.6238, 0.7348, 0.6037, 0.7113, 0.5836, 0.7113, 0.5836, 0.7395, 0.6037, 0.7433, 0.8284, 0.8284, 0.9796, 0.8284, 0.9796, 0.9796, 0.8284, 0.9796, 0.8284, 0.8284, 0.9796, 0.8284, 0.9796, 0.9796, 0.8284, 0.9796, 0.8284, 0.8284, 0.9796, 0.8284, 0.9796, 0.9796, 0.8284, 0.9796, 0.8284, 0.8284, 0.9796, 0.8284, 0.9796, 0.9796, 0.8284, 0.9796, 0.8284, 0.8284, 0.9796, 0.8284, 0.9796, 0.9796, 0.8284, 0.9796, 0.8284, 0.8284, 0.9796, 0.8284, 0.9796, 0.9796, 0.8284, 0.9796, 0.8284, 0.8284, 0.9796, 0.8284, 0.9796, 0.9796, 0.8284, 0.9796, 0.3452, 0.8692, 0.3452, 0.9402, 0.4162, 0.9402, 0.4162, 0.8692, 0.6257, 0.4556, 0.5653, 0.3103, 0.7061, 0.3103, 0.6458, 0.4556, 0.6056, 0.4556, 0.5653, 0.3103, 0.6257, 0.4556, 0.6458, 0.4556, 0.7061, 0.3103, 0.6659, 0.4556, 0.9235, 0.1285, 0.9235, 0.2379, 0.9147, 0.2379, 0.9147, 0.1285, 0.4351, 0.3009, 0.4351, 0.3599, 0.4568, 0.3392, 0.4568, 0.3009, 0.4568, 0.3009, 0.4568, 0.3392, 0.4786, 0.3321, 0.4786, 0.3009, 0.4786, 0.3009, 0.4786, 0.3321, 0.5003, 0.3143, 0.5003, 0.3009, 0.5003, 0.3009, 0.5003, 0.3143, 0.5221, 0.3327, 0.5221, 0.3009, 0.5221, 0.3009, 0.5221, 0.3327, 0.5438, 0.3351, 0.5438, 0.3009, 0.5438, 0.3009, 0.5438, 0.3351, 0.5656, 0.3208, 0.5656, 0.3009, 0.5656, 0.3009, 0.5656, 0.3208, 0.5873, 0.3331, 0.5873, 0.3009, 0.7061, 0.4556, 0.7061, 0.4853, 0.686, 0.4739, 0.686, 0.4556, 0.686, 0.4556, 0.686, 0.4739, 0.6659, 0.4872, 0.6659, 0.4556, 0.6659, 0.4556, 0.6659, 0.4872, 0.6458, 0.485, 0.6458, 0.4556, 0.6458, 0.4556, 0.6458, 0.485, 0.6257, 0.468, 0.6257, 0.4556, 0.6257, 0.4556, 0.6257, 0.468, 0.6056, 0.4844, 0.6056, 0.4556, 0.6056, 0.4556, 0.6056, 0.4844, 0.5855, 0.491, 0.5855, 0.4556, 0.5855, 0.4556, 0.5855, 0.491, 0.5653, 0.5101, 0.5653, 0.4556, 0.8284, 0.8284, 0.8284, 0.9796, 0.9796, 0.9796, 0.9796, 0.8284, 0.8284, 0.8284, 0.8284, 0.9796, 0.9796, 0.9796, 0.9796, 0.8284, 0.8284, 0.8284, 0.8284, 0.9796, 0.9796, 0.9796, 0.9796, 0.8284, 0.8284, 0.8284, 0.8284, 0.9796, 0.9796, 0.9796, 0.9796, 0.8284, 0.8284, 0.8284, 0.8284, 0.9796, 0.9796, 0.9796, 0.9796, 0.8284, 0.8284, 0.8284, 0.8284, 0.9796, 0.9796, 0.9796, 0.9796, 0.8284, 0.8284, 0.8284, 0.8284, 0.9796, 0.9796, 0.9796, 0.9796, 0.8284, 0.6331, 0.8101, 0.6331, 0.7556, 0.6213, 0.7556, 0.6213, 0.7971, 0.6331, 0.8101, 0.6213, 0.7971, 0.6213, 0.7556, 0.6331, 0.7556, 0.7381, 0.7549, 0.7336, 0.7843, 0.729, 0.7725, 0.7336, 0.7549, 0.7381, 0.7549, 0.7336, 0.7549, 0.729, 0.7725, 0.7336, 0.7843, 0.7381, 0.7549, 0.7381, 0.7965, 0.7336, 0.7965, 0.7336, 0.7843, 0.7381, 0.7549, 0.7336, 0.7843, 0.7336, 0.7965, 0.7381, 0.7965, 0.729, 0.7549, 0.729, 0.7725, 0.7245, 0.7725, 0.7245, 0.7637, 0.729, 0.7549, 0.7245, 0.7637, 0.7245, 0.7725, 0.729, 0.7725, 0.2538, 0.1937, 0.3378, 0.1645, 0.3378, 0.06059, 0.2538, 0.06059, 0.4839, 0.1937, 0.4839, 0.06059, 0.3999, 0.06059, 0.3999, 0.1645, 0.2371, 0.02864, 0.1692, 0.06059, 0.1692, 0.08449, 0.2371, 0.06059, 0.03351, 0.02864, 0.03351, 0.06059, 0.1014, 0.08449, 0.1014, 0.06059, 0.2371, 0.1937, 0.2371, 0.06059, 0.1692, 0.08449, 0.1692, 0.171, 0.03351, 0.1937, 0.1014, 0.171, 0.1014, 0.08449, 0.03351, 0.06059, 0.9048, 0.6162, 0.9726, 0.5923, 0.9726, 0.7159, 0.9048, 0.7026, 0.6364, 0.08449, 0.6364, 0.171, 0.7042, 0.1843, 0.7042, 0.06059, 0.9274, 0.7386, 0.9048, 0.7476, 0.8822, 0.7183, 0.9048, 0.7026, 0.659, 0.207, 0.6364, 0.171, 0.6137, 0.1867, 0.6364, 0.216, 0.6364, 0.08449, 0.7042, 0.06059, 0.7042, 0.02864, 0.6364, 0.06059, 0.5685, 0.08449, 0.5685, 0.06059, 0.5006, 0.02864, 0.5006, 0.06059, 0.5685, 0.08449, 0.5006, 0.06059, 0.5007, 0.1937, 0.5685, 0.171, 0.837, 0.6162, 0.837, 0.7026, 0.7692, 0.7254, 0.7692, 0.5923, 0.7289, 0.3118, 0.7289, 0.2768, 0.7785, 0.3118, 0.7537, 0.3118, 0.9274, 0.3118, 0.9026, 0.3118, 0.8778, 0.3118, 0.9522, 0.2768, 0.7785, 0.3118, 0.7289, 0.2768, 0.8281, 0.3118, 0.8033, 0.3118, 0.7295, 0.3106, 0.7544, 0.3106, 0.7793, 0.3106, 0.7295, 0.2754, 0.9287, 0.3106, 0.9536, 0.2754, 0.8789, 0.3106, 0.9038, 0.3106, 0.7793, 0.3106, 0.8042, 0.3106, 0.8291, 0.3106, 0.7295, 0.2754, 0.03858, 0.8312, 0.06693, 0.8312, 0.09528, 0.8312, 0.03858, 0.797, 0.2937, 0.8312, 0.2937, 0.797, 0.237, 0.8312, 0.2654, 0.8312, 0.09528, 0.8312, 0.1236, 0.8312, 0.152, 0.8312, 0.03858, 0.797, 0.2951, 0.8315, 0.2662, 0.8315, 0.2372, 0.8315, 0.2951, 0.7966, 0.03445, 0.8315, 0.03445, 0.7966, 0.09238, 0.8315, 0.06342, 0.8315, 0.09238, 0.8315, 0.03445, 0.7966, 0.1503, 0.8315, 0.1213, 0.8315, 0.9726, 0.7159, 0.95, 0.7366, 0.9274, 0.7386, 0.9048, 0.7026, 0.659, 0.207, 0.6816, 0.205, 0.7042, 0.1843, 0.6364, 0.171, 0.837, 0.7254, 0.8144, 0.7525, 0.7918, 0.7405, 0.837, 0.7026, 0.5233, 0.2089, 0.5459, 0.2209, 0.5685, 0.1937, 0.5685, 0.171, 0.09796, 0.3961, 0.04126, 0.3341, 0.2114, 0.3971, 0.1547, 0.4171, 0.5629, 0.7558, 0.5629, 0.7113, 0.4885, 0.7341, 0.5257, 0.7545, 0.3398, 0.7519, 0.3769, 0.7657, 0.4141, 0.7526, 0.3026, 0.7113, 0.5836, 0.7113, 0.6037, 0.7113, 0.6238, 0.7113, 0.5836, 0.5662, 0.7242, 0.7113, 0.7242, 0.5662, 0.684, 0.7113, 0.7041, 0.7113, 0.9322, 0.2379, 0.9235, 0.2379, 0.941, 0.1285, 0.9497, 0.1285, 0.9059, 0.2379, 0.8884, 0.1285, 0.8972, 0.1285, 0.9147, 0.2379, 0.8884, 0.2379, 0.8884, 0.1285, 0.9059, 0.2379, 0.8972, 0.2379, 0.5653, 0.4556, 0.5653, 0.3103, 0.6056, 0.4556, 0.5855, 0.4556, 0.7061, 0.4556, 0.686, 0.4556, 0.6659, 0.4556, 0.7061, 0.3103, 0.941, 0.1285, 0.9235, 0.2379, 0.9235, 0.1285, 0.9322, 0.1285, 0.1428, 0.7079, 0.03204, 0.5637, 0.2812, 0.5637, 0.1705, 0.7079, 0.3588, 0.3604, 0.3588, 0.3926, 0.389, 0.3938, 0.389, 0.3604, 0.389, 0.3604, 0.389, 0.3938, 0.4192, 0.3956, 0.4192, 0.3604, 0.4192, 0.3604, 0.4192, 0.3956, 0.4494, 0.4039, 0.4494, 0.3604, 0.4494, 0.3604, 0.4494, 0.4039, 0.4796, 0.3939, 0.4796, 0.3604, 0.4796, 0.3604, 0.4796, 0.3939, 0.5097, 0.3963, 0.5097, 0.3604, 0.5097, 0.3604, 0.5097, 0.3963, 0.5399, 0.4054, 0.5399, 0.3604, 0.5399, 0.3604, 0.5399, 0.4054, 0.5701, 0.3907, 0.5701, 0.3604, 0.5701, 0.3604, 0.5701, 0.3907, 0.6003, 0.3707, 0.6003, 0.3604, 0.6003, 0.3604, 0.6003, 0.3707, 0.6305, 0.3802, 0.6305, 0.3604, 0.2812, 0.7079, 0.2812, 0.7261, 0.2536, 0.7174, 0.2536, 0.7079, 0.2536, 0.7079, 0.2536, 0.7174, 0.2259, 0.7357, 0.2259, 0.7079, 0.2259, 0.7079, 0.2259, 0.7357, 0.1982, 0.7492, 0.1982, 0.7079, 0.1982, 0.7079, 0.1982, 0.7492, 0.1705, 0.7409, 0.1705, 0.7079, 0.1705, 0.7079, 0.1705, 0.7409, 0.1428, 0.7386, 0.1428, 0.7079, 0.1428, 0.7079, 0.1428, 0.7386, 0.1151, 0.7478, 0.1151, 0.7079, 0.1151, 0.7079, 0.1151, 0.7478, 0.08742, 0.7402, 0.08742, 0.7079, 0.08742, 0.7079, 0.08742, 0.7402, 0.05973, 0.7385, 0.05973, 0.7079, 0.05973, 0.7079, 0.05973, 0.7385, 0.03204, 0.7374, 0.03204, 0.7079, 0.8284, 0.8284, 0.8284, 0.9796, 0.9796, 0.9796, 0.9796, 0.8284, 0.8284, 0.8284, 0.8284, 0.9796, 0.9796, 0.9796, 0.9796, 0.8284, 0.8284, 0.8284, 0.8284, 0.9796, 0.9796, 0.9796, 0.9796, 0.8284, 0.8284, 0.8284, 0.8284, 0.9796, 0.9796, 0.9796, 0.9796, 0.8284, 0.8284, 0.8284, 0.8284, 0.9796, 0.9796, 0.9796, 0.9796, 0.8284, 0.8284, 0.8284, 0.8284, 0.9796, 0.9796, 0.9796, 0.9796, 0.8284, 0.8284, 0.8284, 0.8284, 0.9796, 0.9796, 0.9796, 0.9796, 0.8284, 0.8284, 0.8284, 0.8284, 0.9796, 0.9796, 0.9796, 0.9796, 0.8284, 0.8284, 0.8284, 0.8284, 0.9796, 0.9796, 0.9796, 0.9796, 0.8284, 0.8593, 0.179, 0.8432, 0.2234, 0.8593, 0.1567, 0.8593, 0.1567, 0.8432, 0.2234, 0.8593, 0.1345, 0.8593, 0.1345, 0.8432, 0.2234, 0.8593, 0.1123, 0.8593, 0.1123, 0.8432, 0.2234, 0.8593, 0.09002, 0.8593, 0.09002, 0.8432, 0.2234, 0.8593, 0.06778, 0.8593, 0.06778, 0.8432, 0.2234, 0.8593, 0.04555, 0.3452, 0.8692, 0.3452, 0.9402, 0.4162, 0.9402, 0.4162, 0.8692, 0.4124, 0.3009, 0.4124, 0.3599, 0.4351, 0.3599, 0.4351, 0.3009, 0.3452, 0.8692, 0.3452, 0.9402, 0.4162, 0.9402, 0.4162, 0.8692, 0.8284, 0.8284, 0.8284, 0.9796, 0.9796, 0.9796, 0.9796, 0.8284, 0.3452, 0.8692, 0.3452, 0.9402, 0.4162, 0.9402, 0.4162, 0.8692, 0.3202, 0.4574, 0.3202, 0.4759, 0.299, 0.4823, 0.299, 0.4574, 0.3407, 0.4555, 0.3407, 0.4739, 0.3223, 0.4739, 0.3223, 0.4555, 0.8284, 0.8284, 0.8284, 0.9796, 0.9796, 0.9796, 0.9796, 0.8284, 0.03494, 0.4574, 0.03494, 0.5151, 0.0164, 0.5151, 0.0164, 0.4574, 0.3452, 0.8692, 0.3452, 0.9402, 0.4162, 0.9402, 0.4162, 0.8692, 0.01674, 0.1937, 0.01674, 0.2459, 0.03351, 0.2459, 0.03351, 0.1937, 0.8284, 0.8284, 0.8284, 0.9796, 0.9796, 0.9796, 0.9796, 0.8284, 0.2371, 0.1937, 0.2371, 0.2225, 0.2538, 0.2225, 0.2538, 0.1937, 0.8284, 0.8284, 0.8284, 0.9796, 0.9796, 0.9796, 0.9796, 0.8284, 0.8284, 0.8284, 0.9796, 0.8284, 0.9796, 0.9796, 0.8284, 0.9796, 0.8362, 0.1285, 0.7658, 0.1985, 0.7658, 0.1678, 0.8089, 0.1285, 0.8793, 0.1285, 0.7658, 0.1985, 0.8631, 0.1285, 0.8089, 0.1285, 0.7658, 0.1678, 0.7983, 0.1285, 0.8362, 0.1205, 0.8089, 0.1205, 0.7658, 0.08827, 0.7658, 0.05601, 0.782, 0.1205, 0.7658, 0.1205, 0.7658, 0.08827, 0.8469, 0.1205, 0.8362, 0.1205, 0.7658, 0.05601, 0.1305, 0.3009, 0.1305, 0.3349, 0.1708, 0.363, 0.1708, 0.3009, 0.1708, 0.3009, 0.1708, 0.363, 0.211, 0.3644, 0.211, 0.3009, 0.211, 0.3009, 0.211, 0.3644, 0.2376, 0.3769, 0.2376, 0.3009, 0.3053, 0.3009, 0.3053, 0.3769, 0.3319, 0.3888, 0.3319, 0.3009, 0.3319, 0.3009, 0.3319, 0.3888, 0.3722, 0.3447, 0.3722, 0.3009, 0.3722, 0.3009, 0.3722, 0.3447, 0.4124, 0.3599, 0.4124, 0.3009, 0.4405, 0.3009, 0.4405, 0.384, 0.3837, 0.3626, 0.3837, 0.3009, 0.3837, 0.3009, 0.3837, 0.3626, 0.327, 0.4247, 0.327, 0.3009, 0.327, 0.3009, 0.327, 0.4247, 0.2895, 0.408, 0.2895, 0.3009, 0.3476, 0.3001, 0.3476, 0.4095, 0.3094, 0.3916, 0.3094, 0.3001, 0.3094, 0.3001, 0.3094, 0.3916, 0.2514, 0.3896, 0.2514, 0.3001, 0.2514, 0.3001, 0.2514, 0.3896, 0.1933, 0.349, 0.1933, 0.3001, 0.8284, 0.8284, 0.8284, 0.9796, 0.9796, 0.9796, 0.9796, 0.8284, 0.8284, 0.8284, 0.8284, 0.9796, 0.9796, 0.9796, 0.9796, 0.8284, 0.8284, 0.8284, 0.8284, 0.9796, 0.9796, 0.9796, 0.9796, 0.8284, 0.8284, 0.8284, 0.8284, 0.9796, 0.9796, 0.9796, 0.9796, 0.8284, 0.8284, 0.8284, 0.8284, 0.9796, 0.9796, 0.9796, 0.9796, 0.8284, 0.8284, 0.8284, 0.8284, 0.9796, 0.9796, 0.9796, 0.9796, 0.8284, 0.05303, 0.3044, 0.09195, 0.3044, 0.09195, 0.4536, 0.05303, 0.4536, 0.05303, 0.3044, 0.05303, 0.4536, 0.09195, 0.4536, 0.09195, 0.3044, 0.8089, 0.1205, 0.8362, 0.1205, 0.8362, 0.1285, 0.8089, 0.1285, 0.4397, 0.4555, 0.3407, 0.3098, 0.5635, 0.3098, 0.4645, 0.4555, 0.5387, 0.4555, 0.5635, 0.3098, 0.5635, 0.4555, 0.4645, 0.4555, 0.5635, 0.3098, 0.4892, 0.4555, 0.5813, 0.348, 0.6904, 0.31, 0.4448, 0.31, 0.554, 0.3507, 0.6904, 0.3702, 0.6904, 0.31, 0.6631, 0.3576, 0.4721, 0.3491, 0.4448, 0.31, 0.4448, 0.3371, 0.6086, 0.3551, 0.6904, 0.31, 0.5813, 0.348, 0.554, 0.3507, 0.4448, 0.31, 0.5267, 0.346, 0.5635, 0.4555, 0.5635, 0.5101, 0.5387, 0.4987, 0.5387, 0.4555, 0.5387, 0.4555, 0.5387, 0.4987, 0.514, 0.5103, 0.514, 0.4555, 0.514, 0.4555, 0.514, 0.5103, 0.4892, 0.4965, 0.4892, 0.4555, 0.4892, 0.4555, 0.4892, 0.4965, 0.4645, 0.49, 0.4645, 0.4555, 0.4645, 0.4555, 0.4645, 0.49, 0.4397, 0.4924, 0.4397, 0.4555, 0.4397, 0.4555, 0.4397, 0.4924, 0.415, 0.4882, 0.415, 0.4555, 0.415, 0.4555, 0.415, 0.4882, 0.3902, 0.4949, 0.3902, 0.4555, 0.3902, 0.4555, 0.3902, 0.4949, 0.3655, 0.491, 0.3655, 0.4555, 0.3655, 0.4555, 0.3655, 0.491, 0.3407, 0.4739, 0.3407, 0.4555, 0.8284, 0.8284, 0.8284, 0.9796, 0.9796, 0.9796, 0.9796, 0.8284, 0.8284, 0.8284, 0.8284, 0.9796, 0.9796, 0.9796, 0.9796, 0.8284, 0.8284, 0.8284, 0.8284, 0.9796, 0.9796, 0.9796, 0.9796, 0.8284, 0.8284, 0.8284, 0.8284, 0.9796, 0.9796, 0.9796, 0.9796, 0.8284, 0.8284, 0.8284, 0.8284, 0.9796, 0.9796, 0.9796, 0.9796, 0.8284, 0.8284, 0.8284, 0.8284, 0.9796, 0.9796, 0.9796, 0.9796, 0.8284, 0.8284, 0.8284, 0.8284, 0.9796, 0.9796, 0.9796, 0.9796, 0.8284, 0.8284, 0.8284, 0.8284, 0.9796, 0.9796, 0.9796, 0.9796, 0.8284, 0.8284, 0.8284, 0.8284, 0.9796, 0.9796, 0.9796, 0.9796, 0.8284, 0.1523, 0.4574, 0.03494, 0.3101, 0.299, 0.3101, 0.1816, 0.4574, 0.2697, 0.4574, 0.299, 0.3101, 0.299, 0.4574, 0.1816, 0.4574, 0.299, 0.3101, 0.211, 0.4574, 0.8163, 0.02375, 0.8289, 0.02375, 0.8793, 0.1205, 0.7658, 0.05601, 0.7658, 0.02376, 0.7784, 0.02376, 0.7658, 0.05601, 0.8037, 0.02375, 0.8163, 0.02375, 0.7658, 0.05601, 0.03678, 0.2943, 0.03678, 0.3626, 0.0715, 0.3673, 0.0715, 0.2943, 0.0715, 0.2943, 0.0715, 0.3673, 0.1062, 0.3501, 0.1062, 0.2943, 0.1062, 0.2943, 0.1062, 0.3501, 0.1409, 0.3333, 0.1409, 0.2943, 0.1409, 0.2943, 0.1409, 0.3333, 0.1756, 0.3394, 0.1756, 0.2943, 0.1756, 0.2943, 0.1756, 0.3394, 0.2103, 0.3338, 0.2103, 0.2943, 0.2103, 0.2943, 0.2103, 0.3338, 0.245, 0.3487, 0.245, 0.2943, 0.245, 0.2943, 0.245, 0.3487, 0.2798, 0.3365, 0.2798, 0.2943, 0.2798, 0.2943, 0.2798, 0.3365, 0.3145, 0.3099, 0.3145, 0.2943, 0.3145, 0.2943, 0.3145, 0.3099, 0.3492, 0.3238, 0.3492, 0.2943, 0.299, 0.4574, 0.299, 0.4823, 0.2697, 0.4706, 0.2697, 0.4574, 0.2697, 0.4574, 0.2697, 0.4706, 0.2403, 0.493, 0.2403, 0.4574, 0.2403, 0.4574, 0.2403, 0.493, 0.211, 0.5033, 0.211, 0.4574, 0.211, 0.4574, 0.211, 0.5033, 0.1816, 0.4908, 0.1816, 0.4574, 0.1816, 0.4574, 0.1816, 0.4908, 0.1523, 0.4955, 0.1523, 0.4574, 0.1523, 0.4574, 0.1523, 0.4955, 0.123, 0.4903, 0.123, 0.4574, 0.123, 0.4574, 0.123, 0.4903, 0.09362, 0.5045, 0.09362, 0.4574, 0.09362, 0.4574, 0.09362, 0.5045, 0.06428, 0.519, 0.06428, 0.4574, 0.06428, 0.4574, 0.06428, 0.519, 0.03494, 0.5151, 0.03494, 0.4574, 0.8284, 0.8284, 0.8284, 0.9796, 0.9796, 0.9796, 0.9796, 0.8284, 0.8284, 0.8284, 0.8284, 0.9796, 0.9796, 0.9796, 0.9796, 0.8284, 0.8284, 0.8284, 0.8284, 0.9796, 0.9796, 0.9796, 0.9796, 0.8284, 0.8284, 0.8284, 0.8284, 0.9796, 0.9796, 0.9796, 0.9796, 0.8284, 0.8284, 0.8284, 0.8284, 0.9796, 0.9796, 0.9796, 0.9796, 0.8284, 0.8284, 0.8284, 0.8284, 0.9796, 0.9796, 0.9796, 0.9796, 0.8284, 0.8284, 0.8284, 0.8284, 0.9796, 0.9796, 0.9796, 0.9796, 0.8284, 0.8284, 0.8284, 0.8284, 0.9796, 0.9796, 0.9796, 0.9796, 0.8284, 0.8284, 0.8284, 0.8284, 0.9796, 0.9796, 0.9796, 0.9796, 0.8284, 0.237, 0.8312, 0.2937, 0.797, 0.1803, 0.8312, 0.2087, 0.8312, 0.2372, 0.8315, 0.2082, 0.8315, 0.1793, 0.8315, 0.2951, 0.7966, 0.9322, 0.2379, 0.9497, 0.1285, 0.9497, 0.1406, 0.941, 0.2379, 0.8972, 0.1285, 0.9059, 0.1285, 0.9147, 0.1285, 0.9147, 0.2379, 0.03204, 0.7079, 0.03204, 0.5637, 0.08742, 0.7079, 0.05973, 0.7079, 0.2812, 0.7079, 0.2536, 0.7079, 0.2259, 0.7079, 0.2812, 0.5637, 0.8593, 0.2234, 0.8432, 0.2234, 0.8593, 0.179, 0.8593, 0.2012, 0.7658, 0.1285, 0.782, 0.1285, 0.7983, 0.1285, 0.7658, 0.1678, 0.8631, 0.1285, 0.7658, 0.1985, 0.8362, 0.1285, 0.8469, 0.1285, 0.8793, 0.1205, 0.8631, 0.1205, 0.8469, 0.1205, 0.7658, 0.05601, 0.782, 0.1205, 0.7658, 0.08827, 0.8089, 0.1205, 0.7983, 0.1205, 0.3407, 0.4555, 0.3407, 0.3098, 0.3902, 0.4555, 0.3655, 0.4555, 0.5387, 0.4555, 0.514, 0.4555, 0.4892, 0.4555, 0.5635, 0.3098, 0.3902, 0.4555, 0.3407, 0.3098, 0.4397, 0.4555, 0.415, 0.4555, 0.6631, 0.3576, 0.6904, 0.31, 0.6086, 0.3551, 0.6358, 0.3704, 0.4721, 0.3491, 0.4994, 0.3534, 0.5267, 0.346, 0.4448, 0.31, 0.03494, 0.4574, 0.03494, 0.3101, 0.09362, 0.4574, 0.06428, 0.4574, 0.2697, 0.4574, 0.2403, 0.4574, 0.211, 0.4574, 0.299, 0.3101, 0.09362, 0.4574, 0.03494, 0.3101, 0.1523, 0.4574, 0.123, 0.4574, 0.8793, 0.02374, 0.8793, 0.1205, 0.8541, 0.02374, 0.8667, 0.02374, 0.7784, 0.02376, 0.7911, 0.02375, 0.8037, 0.02375, 0.7658, 0.05601, 0.8541, 0.02374, 0.8793, 0.1205, 0.8289, 0.02375, 0.8415, 0.02374, 0.586, 0.3502, 0.5632, 0.3443, 0.5403, 0.3144, 0.6089, 0.3144, 0.3585, 0.2219, 0.3792, 0.2275, 0.3999, 0.1937, 0.3378, 0.1937, 0.8284, 0.8284, 0.9796, 0.8284, 0.9796, 0.9796, 0.8284, 0.9796, 0.8284, 0.8284, 0.9796, 0.8284, 0.9796, 0.9796, 0.8284, 0.9796, 0.8284, 0.8284, 0.9796, 0.8284, 0.9796, 0.9796, 0.8284, 0.9796, 0.6674, 0.3478, 0.6381, 0.3424, 0.6089, 0.3144, 0.6966, 0.3144, 0.4279, 0.2202, 0.4559, 0.2252, 0.4839, 0.1937, 0.3999, 0.1937, 0.8284, 0.8284, 0.9796, 0.8284, 0.9796, 0.9796, 0.8284, 0.9796, 0.8284, 0.8284, 0.9796, 0.8284, 0.9796, 0.9796, 0.8284, 0.9796, 0.8284, 0.8284, 0.9796, 0.8284, 0.9796, 0.9796, 0.8284, 0.9796, 0.5111, 0.3593, 0.4818, 0.354, 0.4526, 0.3144, 0.5403, 0.3144, 0.4818, 0.354, 0.4526, 0.3449, 0.4526, 0.3144, 0.2818, 0.2311, 0.3098, 0.2361, 0.3378, 0.1937, 0.2538, 0.1937, 0.2538, 0.2225, 0.2818, 0.2311, 0.2538, 0.1937, 0.8284, 0.8284, 0.9796, 0.8284, 0.9796, 0.9796, 0.8284, 0.9796, 0.8284, 0.8284, 0.9796, 0.8284, 0.9796, 0.9796, 0.8284, 0.9796, 0.8284, 0.8284, 0.9796, 0.8284, 0.9796, 0.9796, 0.8284, 0.9796, 0.2932, 0.3702, 0.2932, 0.3444, 0.3119, 0.3838, 0.1862, 0.2294, 0.1692, 0.1937, 0.1692, 0.2171, 0.8284, 0.8284, 0.8284, 0.9796, 0.9796, 0.9796, 0.9796, 0.8284, 0.8284, 0.8284, 0.8284, 0.9796, 0.9796, 0.9796, 0.9796, 0.8284, 0.8284, 0.8284, 0.8284, 0.9796, 0.9796, 0.9796, 0.9796, 0.8284, 0.8284, 0.8284, 0.8284, 0.9796, 0.9796, 0.9796, 0.9796, 0.8284, 0.2432, 0.3791, 0.2182, 0.3444, 0.2932, 0.3444, 0.2682, 0.3694, 0.2682, 0.3694, 0.2932, 0.3444, 0.2932, 0.3702, 0.1466, 0.2164, 0.1692, 0.1937, 0.1014, 0.1937, 0.124, 0.2251, 0.1692, 0.2171, 0.1692, 0.1937, 0.1466, 0.2164, 0.8284, 0.8284, 0.8284, 0.9796, 0.9796, 0.9796, 0.9796, 0.8284, 0.8284, 0.8284, 0.8284, 0.9796, 0.9796, 0.9796, 0.9796, 0.8284, 0.8284, 0.8284, 0.8284, 0.9796, 0.9796, 0.9796, 0.9796, 0.8284, 0.1682, 0.3826, 0.1432, 0.3444, 0.2182, 0.3444, 0.1932, 0.3764, 0.1432, 0.402, 0.1432, 0.3444, 0.1682, 0.3826, 0.07874, 0.2227, 0.1014, 0.1937, 0.03351, 0.1937, 0.05613, 0.2283, 0.05613, 0.2283, 0.03351, 0.1937, 0.03351, 0.2459, 0.8284, 0.8284, 0.8284, 0.9796, 0.9796, 0.9796, 0.9796, 0.8284, 0.8284, 0.8284, 0.8284, 0.9796, 0.9796, 0.9796, 0.9796, 0.8284, 0.8284, 0.8284, 0.8284, 0.9796, 0.9796, 0.9796, 0.9796, 0.8284, 0.08742, 0.7079, 0.03204, 0.5637, 0.1428, 0.7079, 0.1151, 0.7079, 0.2259, 0.7079, 0.1982, 0.7079, 0.1705, 0.7079, 0.2812, 0.5637, 0.7144, 0.3144, 0.6966, 0.3322, 0.6674, 0.3478, 0.6966, 0.3144, 0.2432, 0.3791, 0.2182, 0.3742, 0.1932, 0.3764, 0.2182, 0.3444, 0.124, 0.2251, 0.1014, 0.1937, 0.07874, 0.2227, 0.1014, 0.2208, 0.5007, 0.1937, 0.4839, 0.1937, 0.4559, 0.2252, 0.4839, 0.2105, 0.3682, 0.3444, 0.3307, 0.3782, 0.3119, 0.3838, 0.2932, 0.3444, 0.3682, 0.3762, 0.3494, 0.3844, 0.3307, 0.3782, 0.3682, 0.3444, 0.2371, 0.1937, 0.1692, 0.1937, 0.1862, 0.2294, 0.2031, 0.2243, 0.2371, 0.2225, 0.2371, 0.1937, 0.2031, 0.2243, 0.2201, 0.2299, 0.3999, 0.1937, 0.3999, 0.2054, 0.4279, 0.2202, 0.375, 0.3006, 0.4607, 0.3006, 0.4607, 0.3863, 0.3378, 0.2248, 0.3585, 0.2219, 0.3378, 0.1937, 0.3098, 0.2361, 0.5403, 0.3473, 0.5111, 0.3593, 0.5403, 0.3144, 0.5632, 0.3443, 0.6089, 0.3144, 0.6381, 0.3424, 0.6089, 0.3268, 0.6089, 0.3144, 0.6089, 0.3268, 0.586, 0.3502, 0.08764, 0.2628, 0.138, 0.2628, 0.138, 0.2545, 0.08764, 0.2545, 0.1248, 0.2628, 0.2518, 0.2628, 0.2518, 0.2545, 0.1248, 0.2545, 0.3813, 0.5146, 0.2543, 0.5146, 0.2543, 0.5063, 0.3813, 0.5063, 0.138, 0.2628, 0.08764, 0.2628, 0.08764, 0.2545, 0.138, 0.2545, 0.4439, 0.9738, 0.4439, 0.8474, 0.543, 0.8474, 0.543, 0.9738, 0.1322, 0.2628, 0.1322, 0.2545, 0.1825, 0.2545, 0.1825, 0.2628, 0.3813, 0.5146, 0.3813, 0.5063, 0.2543, 0.5063, 0.2543, 0.5146, 0.1248, 0.2628, 0.1248, 0.2545, 0.2518, 0.2545, 0.2518, 0.2628, 0.1825, 0.2628, 0.1825, 0.2545, 0.1322, 0.2545, 0.1322, 0.2628, 0.7905, 0.971, 0.6914, 0.971, 0.6914, 0.8446, 0.7905, 0.8446])
me_cube.materials.append(mat_material)
me_cube.use_remesh_preserve_volume = False
me_cube.use_remesh_preserve_attributes = False
me_cube.use_mirror_vertex_groups = False
me_cube.update()
arm_armature = bpy.data.armatures.new('Armature')  # bones are not reproduced

# ---- objects
ob_armature = bpy.data.objects.new('Armature', arm_armature)
ob_cube = bpy.data.objects.new('Cube', me_cube)
ob_lamp = bpy.data.objects.new('Lamp', light_spot)
ob_camera = bpy.data.objects.new('Camera', cam_camera)

# ---- transforms, parenting, visibility, modifiers, constraints
ob_armature.location = (0.06834, 0.0681, 0.9459)
ob_armature.lock_rotations_4d = False
ob_armature.empty_display_type = 'ARROWS'
ob_armature.lineart.crease_threshold = 0.0
ob_cube.parent = ob_armature
ob_cube.matrix_parent_inverse = Matrix(((1.0, 0.0, 0.0, -0.06834), (0.0, 1.0, 0.0, -0.0681), (0.0, 0.0, 1.0, -0.9459), (0.0, 0.0, 0.0, 1.0)))
ob_cube.location = (0.0, 0.0, 4.056)
ob_cube.scale = (12.53, 7.859, 3.97)
ob_cube.lock_rotations_4d = False
ob_cube.empty_display_type = 'ARROWS'
ob_cube.color = (0.0, 0.0, 0.0, 1.0)
ob_cube.lineart.crease_threshold = 0.0
_vg = ob_cube.vertex_groups.new(name='Bone')
_vg.add([0, 1, 2, 3, 4, 5, 6, 7, 8, 9, 10, 11, 12, 13, 14, 15, 16, 17, 18, 19, 20, 21, 22, 23, 24, 25, 26, 27, 28, 29, 30, 31, 32, 33, 34, 35, 36, 37, 38, 39, 40, 41, 42, 43, 44, 45, 46, 47, 48, 49, 50, 51, 52, 53, 54, 55, 56, 57, 58, 59, 60, 61, 62, 63, 64, 65, 66, 67, 68, 69, 70, 71, 72, 73, 74, 75, 76, 77, 78, 79, 80, 81, 82, 83, 84, 85, 86, 87, 88, 89, 90, 91, 92, 93, 94, 95, 96, 97, 98, 99, 100, 101, 102, 103, 104, 105, 106, 107, 108, 109, 110, 111, 112, 113, 114, 115, 116, 117, 118, 119, 120, 121, 122, 123, 124, 125, 126, 127, 128, 129, 130, 131, 132, 133, 134, 135, 136, 137, 138, 139, 140, 141, 142, 143, 144, 145, 146, 147, 148, 149, 150, 151, 152, 153, 154, 155, 156, 157, 158, 159, 160, 161, 162, 163, 164, 165, 166, 167, 168, 169, 170, 171, 172, 173, 174, 175, 176, 177, 178, 179, 180, 181, 182, 183, 184, 185, 186, 187, 188, 189, 190, 191, 192, 193, 194, 195, 196, 197, 198, 199, 200, 201, 202, 203, 204, 205, 206, 207, 208, 209, 210, 211, 212, 213, 214, 215, 216, 217, 218, 219, 220, 221, 222, 223, 224, 225, 226, 227, 228, 229, 230, 231, 232, 233, 234, 235, 236, 237, 238, 239, 240, 241, 242, 243, 244, 245, 246, 247, 248, 249, 250, 251, 252, 253, 254, 255, 256, 257, 258, 259, 260, 261, 262, 263, 264, 265, 266, 267, 268, 269, 270, 271, 272, 273, 274, 275, 276, 277, 278, 279, 280, 281, 282, 283, 284, 285, 286, 287, 288, 289, 290, 291, 292, 293, 294, 295, 296, 297, 298, 299, 300, 301, 302, 303, 304, 305, 306, 307, 308, 309, 310, 311, 312, 313, 314, 315, 316, 317, 318, 319, 320, 321, 322, 323, 324, 325, 326, 327, 328, 329, 330, 331, 332, 333, 334, 335, 336, 337, 338, 339, 340, 341, 342, 343, 344, 345, 346, 347, 348, 349, 350, 351, 352, 353, 354, 355, 356, 357, 358, 359, 360, 361, 362, 363, 364, 365, 366, 367, 368, 369, 370, 371, 372, 373, 374, 375, 376, 377, 378, 379, 380, 381, 382, 383, 384, 385, 386, 387, 388, 389, 390, 391, 392, 393, 394, 395, 396, 397, 398, 399, 400, 401, 402, 403, 404, 405, 406, 407, 408, 409, 410, 411, 412, 413, 414, 415, 416, 417, 418, 419, 420, 421, 422, 423, 424, 425, 426, 427, 428, 429, 430, 431, 432, 433, 434, 435, 436, 437, 438, 439, 440, 441, 442, 443, 444, 445, 446, 447, 448, 449, 450, 451, 452, 453, 454, 455, 456, 457, 458, 459, 460, 461, 462, 463, 464, 465, 466, 467, 468, 469, 470, 471, 472, 473, 474, 475, 476, 477, 478, 479, 480, 481, 482, 483, 484, 485, 486, 487, 488, 489, 490, 491, 492, 493, 494, 495, 496, 497, 498, 499, 500, 501, 502, 503, 504], 1.0, 'REPLACE')
_m = ob_cube.modifiers.new('Armature', 'ARMATURE')
_m.object = ob_armature
_m.use_bone_envelopes = True
ob_lamp.location = (-29.11, 1.005, 35.1)
ob_lamp.rotation_euler = (0.7136, 0.192, -1.703)
ob_lamp.lock_rotations_4d = False
ob_lamp.empty_display_type = 'ARROWS'
ob_lamp.color = (0.0, 0.0, 0.0, 0.0)
ob_lamp.lineart.crease_threshold = 0.0
ob_camera.location = (-22.34, -6.508, 5.344)
ob_camera.rotation_euler = (1.523, 0.005696, -1.357)
ob_camera.lock_rotations_4d = False
ob_camera.empty_display_type = 'ARROWS'
ob_camera.color = (0.0, 0.0, 0.0, 0.0)
ob_camera.display_type = 'WIRE'
ob_camera.lineart.crease_threshold = 0.0

# ---- collection membership
col_collection_1.objects.link(ob_armature)
col_collection_1.objects.link(ob_cube)
col_collection_1.objects.link(ob_lamp)
col_collection_1.objects.link(ob_camera)

# ---- scene / render settings (as saved in the file)
scene.camera = ob_camera
scene.frame_start = 1; scene.frame_end = 250; scene.frame_set(1)
scene.render.engine = 'BLENDER_EEVEE_NEXT'
scene.render.image_settings.file_format = 'JPEG'
scene.render.image_settings.color_mode = 'RGB'
scene.render.image_settings.compression = 90
scene.render.resolution_x = 800
scene.render.resolution_y = 600
scene.render.pixel_aspect_x = 100.0
scene.render.pixel_aspect_y = 100.0
scene.render.fps = 25
scene.render.dither_intensity = 0.0
scene.render.use_compositing = False
scene.render.use_sequencer = False
scene.render.bake_margin = 2
scene.render.bake_bias = 0.0
scene.render.use_stamp_time = False
scene.render.use_stamp_date = False
scene.render.use_stamp_frame = False
scene.render.use_stamp_camera = False
scene.render.use_stamp_scene = False
scene.render.use_stamp_filename = False
scene.render.use_stamp_render_time = False
scene.render.stamp_font_size = 0
scene.cycles.use_denoising = False
scene.cycles.samples = 10
scene.cycles.sampling_pattern = 'TABULATED_SOBOL'
scene.cycles.light_sampling_threshold = 0.0
scene.cycles.use_adaptive_sampling = False
scene.cycles.use_light_tree = False
scene.cycles.blur_glossy = 0.0
scene.cycles.volume_bounces = 1
scene.cycles.pixel_filter_type = 'GAUSSIAN'
scene.cycles.sample_clamp_indirect = 0.0
scene.view_settings.view_transform = 'Raw'
bpy.context.view_layer.update()
